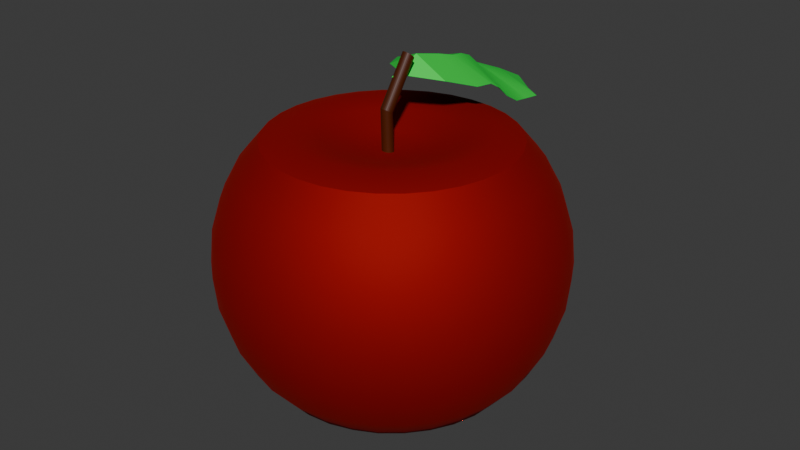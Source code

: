 # Source: elma.blend  (saved by Blender 4.0.36; exported with 4.5.12 LTS)
import bpy
from mathutils import Matrix  # noqa: F401  (used for matrix-valued properties, if any)

bpy.ops.wm.read_factory_settings(use_empty=True)
scene = bpy.context.scene
scene.name = 'Scene'

# ---- collections
col_collection = bpy.data.collections.new('Collection'); scene.collection.children.link(col_collection)

# ---- materials (node trees are filled in below, after node groups)
mat_material_005 = bpy.data.materials.new('Material.005')
mat_material_005.use_transparent_shadow = False
mat_material_003 = bpy.data.materials.new('Material.003')
mat_material_003.use_transparent_shadow = False
mat_material_004 = bpy.data.materials.new('Material.004')
mat_material_004.use_transparent_shadow = False

# ---- node groups
ng_auto_smooth = bpy.data.node_groups.new('Auto Smooth', 'GeometryNodeTree')
_s = ng_auto_smooth.interface.new_socket(name='Geometry', in_out='OUTPUT', socket_type='NodeSocketGeometry')
_s = ng_auto_smooth.interface.new_socket(name='Geometry', in_out='INPUT', socket_type='NodeSocketGeometry')
_s = ng_auto_smooth.interface.new_socket(name='Angle', in_out='INPUT', socket_type='NodeSocketFloat')
_s.subtype = 'ANGLE'
_s.min_value = 0.0
_s.max_value = 3.142
ng_auto_smooth.is_modifier = True
_N = ng_auto_smooth.nodes; _L = ng_auto_smooth.links
n0 = _N.new('NodeGroupOutput'); n0.name = 'Group Output'; n0.location = (480, -100)
n1 = _N.new('NodeGroupInput'); n1.name = 'Group Input'; n1.location = (-420, -300)
n2 = _N.new('NodeGroupInput'); n2.name = 'Group Input.001'; n2.location = (-60, -100)
n3 = _N.new('GeometryNodeSetShadeSmooth'); n3.name = 'Set Shade Smooth'; n3.location = (120, -100)
n3.domain = 'EDGE'
n4 = _N.new('GeometryNodeSetShadeSmooth'); n4.name = 'Set Shade Smooth.001'; n4.location = (300, -100)
n5 = _N.new('GeometryNodeInputMeshEdgeAngle'); n5.name = 'Edge Angle'; n5.location = (-420, -220)
n6 = _N.new('GeometryNodeInputEdgeSmooth'); n6.name = 'Is Edge Smooth'; n6.location = (-60, -160)
n7 = _N.new('GeometryNodeInputShadeSmooth'); n7.name = 'Is Face Smooth'; n7.location = (-240, -340)
n8 = _N.new('FunctionNodeBooleanMath'); n8.name = 'Boolean Math'; n8.location = (-60, -220)
n9 = _N.new('FunctionNodeCompare'); n9.name = 'Compare'; n9.location = (-240, -180)
n9.operation = 'LESS_EQUAL'
_L.new(n5.outputs[0], n9.inputs[0])
_L.new(n4.outputs[0], n0.inputs[0])
_L.new(n1.outputs[1], n9.inputs[1])
_L.new(n9.outputs[0], n8.inputs[0])
_L.new(n7.outputs[0], n8.inputs[1])
_L.new(n2.outputs[0], n3.inputs[0])
_L.new(n6.outputs[0], n3.inputs[1])
_L.new(n3.outputs[0], n4.inputs[0])
_L.new(n8.outputs[0], n3.inputs[2])
n0.is_active_output = True

# ---- material node trees
mat_material_005.use_nodes = True; mat_material_005.node_tree.nodes.clear()
_N = mat_material_005.node_tree.nodes; _L = mat_material_005.node_tree.links
n0 = _N.new('ShaderNodeOutputMaterial'); n0.name = 'Material Output'; n0.location = (300, 300)
n1 = _N.new('ShaderNodeBsdfPrincipled'); n1.name = 'Principled BSDF'; n1.location = (10, 300)
n1.inputs[0].default_value = (0.004098, 0.8003, 0.06144, 1.0)
n1.inputs[3].default_value = 1.45
_L.new(n1.outputs[0], n0.inputs[0])
n0.is_active_output = True
mat_material_003.use_nodes = True; mat_material_003.node_tree.nodes.clear()
_N = mat_material_003.node_tree.nodes; _L = mat_material_003.node_tree.links
n0 = _N.new('ShaderNodeBsdfPrincipled'); n0.name = 'Principled BSDF'; n0.location = (10, 300)
n0.inputs[0].default_value = (0.4083, 0.006737, 0.00407, 1.0)
n0.inputs[1].default_value = 0.7727
n0.inputs[2].default_value = 0.7909
n0.inputs[3].default_value = 1.45
n1 = _N.new('ShaderNodeOutputMaterial'); n1.name = 'Material Output'; n1.location = (300, 300)
_L.new(n0.outputs[0], n1.inputs[0])
n1.is_active_output = True
mat_material_004.use_nodes = True; mat_material_004.node_tree.nodes.clear()
_N = mat_material_004.node_tree.nodes; _L = mat_material_004.node_tree.links
n0 = _N.new('ShaderNodeBsdfPrincipled'); n0.name = 'Principled BSDF'; n0.location = (10, 300)
n0.inputs[0].default_value = (0.06871, 0.01187, 0.0, 1.0)
n0.inputs[3].default_value = 1.45
n1 = _N.new('ShaderNodeOutputMaterial'); n1.name = 'Material Output'; n1.location = (300, 300)
_L.new(n0.outputs[0], n1.inputs[0])
n1.is_active_output = True

# ---- world
world_world = bpy.data.worlds.new('World'); scene.world = world_world
world_world.use_nodes = True; world_world.node_tree.nodes.clear()
_N = world_world.node_tree.nodes; _L = world_world.node_tree.links
n0 = _N.new('ShaderNodeOutputWorld'); n0.name = 'World Output'; n0.location = (300, 300)
n1 = _N.new('ShaderNodeBackground'); n1.name = 'Background'; n1.location = (10, 300)
n1.inputs[0].default_value = (0.05088, 0.05088, 0.05088, 1.0)
_L.new(n1.outputs[0], n0.inputs[0])
n0.is_active_output = True
world_world.color = (0.05088, 0.05088, 0.05088)
world_world.use_sun_shadow = False
world_world.sun_shadow_jitter_overblur = 0.0

# ---- meshes
me_plane_002 = bpy.data.meshes.new('Plane.002')
me_plane_002.from_pydata([(-0.9624, -2.299, -0.1374), (2.343, -0.2975, 0.0867), (-0.9936, 2.151, -0.3787), (2.467, 0.2398, 0.01895), (-2.237, -2.299, -0.376), (-2.207, 2.255, -1.076), (-3.832, -2.298, -0.3768), (-3.788, 2.304, -1.409), (-5.49, -0.9653, -1.409), (-5.49, 1.26, -1.409), (-1.001, -0.03579, 0.4384), (3.189, -6.099e-05, 7.396e-08), (-2.238, -0.01308, 0.2863), (-3.796, 0.1185, -0.5949), (-6.33, 0.1357, -1.174), (-4.614, 2.304, -1.409), (-4.648, -2.265, -0.6017), (-4.621, 0.1185, -0.5949), (-2.991, 2.304, -1.409), (-3.034, -2.299, -0.376), (-3.012, 0.06878, -0.262), (-1.604, 2.189, -0.6333), (-1.605, -2.299, -0.297), (-1.623, -0.03579, 0.4384), (0.05565, -2.299, 6.424e-08), (0.006314, 2.15, -0.376), (0.02301, -0.03579, 0.6127), (1.345, -1.65, 3.226e-08), (1.55, 1.575, -0.05288), (1.643, -0.02435, 0.8144), (-1.257, 0.2154, -1.543), (-3.645, 0.2154, -2.795), (-5.203, 0.2154, -5.496), (-5.558, 0.2154, -7.022), (-5.608, 0.2154, -8.588), (-4.8, 0.2154, -11.6), (1.527, 0.5196, -2.697), (0.1362, 0.812, -1.996), (-1.172, 1.082, -1.554), (-2.401, 1.318, -1.785), (-3.518, 1.512, -2.812), (-4.416, 1.656, -4.087), (-5.053, 1.744, -5.516), (-5.406, 1.774, -7.042), (-5.459, 1.744, -8.607), (-5.212, 1.656, -10.15), (-4.674, 1.512, -11.62), (-3.86, 1.318, -12.9), (-2.746, 1.082, -13.55), (-1.39, 0.812, -13.63), (0.1126, 0.5196, -13.48), (1.615, 0.812, -2.708), (0.3087, 1.386, -2.019), (-0.9218, 1.914, -1.586), (-2.082, 2.378, -1.827), (-3.143, 2.758, -2.861), (-4.0, 3.041, -4.142), (-4.611, 3.215, -5.574), (-4.955, 3.273, -7.101), (-5.017, 3.215, -8.665), (-4.795, 3.041, -10.21), (-4.299, 2.758, -11.66), (-3.541, 2.378, -12.95), (-2.496, 1.914, -13.58), (-1.218, 1.386, -13.65), (0.2005, 0.812, -13.49), (1.758, 1.082, -2.727), (0.5889, 1.914, -2.056), (-0.5151, 2.682, -1.64), (-1.564, 3.355, -1.895), (-2.535, 3.907, -2.941), (-3.323, 4.317, -4.231), (-3.893, 4.57, -5.668), (-4.223, 4.655, -7.197), (-4.299, 4.57, -8.759), (-4.119, 4.317, -10.29), (-3.69, 3.907, -11.74), (-3.023, 3.355, -13.01), (-2.089, 2.682, -13.63), (-0.9376, 1.914, -13.69), (0.3434, 1.082, -13.51), (1.95, 1.318, -2.752), (0.966, 2.378, -2.105), (0.03236, 3.355, -1.712), (-0.8673, 4.211, -1.987), (-1.715, 4.914, -3.048), (-2.413, 5.436, -4.35), (-2.927, 5.757, -5.795), (-3.237, 5.866, -7.326), (-3.332, 5.757, -8.886), (-3.209, 5.436, -10.41), (-2.871, 4.914, -11.85), (-2.326, 4.211, -13.11), (-1.542, 3.355, -13.71), (-0.5606, 2.378, -13.74), (0.5356, 1.318, -13.53), (2.184, 1.512, -2.783), (1.425, 2.758, -2.166), (0.6994, 3.907, -1.799), (-0.01834, 4.914, -2.098), (-0.7171, 5.74, -3.179), (-1.304, 6.354, -4.496), (-1.749, 6.732, -5.949), (-2.037, 6.86, -7.484), (-2.155, 6.732, -9.041), (-2.099, 6.354, -10.56), (-1.872, 5.74, -11.98), (-1.477, 4.914, -13.22), (-0.8746, 3.907, -13.79), (-0.1011, 2.758, -13.8), (0.7698, 1.512, -13.56), (3.007, 0.2154, -3.175), (2.452, 1.656, -2.818), (1.95, 3.041, -2.234), (1.46, 4.317, -1.899), (0.9502, 5.436, -2.225), (0.4218, 6.354, -3.329), (-0.03813, 7.036, -4.662), (-0.4057, 7.456, -6.126), (-0.6668, 7.598, -7.664), (-0.8114, 7.456, -9.217), (-0.8339, 7.036, -10.73), (-0.7335, 6.354, -12.13), (-0.5088, 5.436, -13.34), (-0.1136, 4.317, -13.89), (0.4231, 3.041, -13.87), (1.037, 1.656, -13.6), (2.742, 1.744, -2.856), (2.518, 3.215, -2.309), (2.286, 4.57, -2.007), (2.001, 5.757, -2.363), (1.658, 6.732, -3.491), (1.335, 7.456, -4.842), (1.052, 7.902, -6.317), (0.8195, 8.053, -7.859), (0.6463, 7.902, -9.408), (0.5392, 7.456, -10.91), (0.5023, 6.732, -12.29), (0.5421, 5.757, -13.48), (0.7122, 4.57, -14.0), (0.9919, 3.215, -13.94), (1.327, 1.744, -13.64), (3.043, 1.774, -2.896), (3.11, 3.273, -2.387), (3.145, 4.655, -2.12), (3.094, 5.866, -2.506), (2.943, 6.86, -3.66), (2.763, 7.598, -5.03), (2.568, 8.053, -6.516), (2.365, 8.206, -8.062), (2.162, 8.053, -9.607), (1.967, 7.598, -11.09), (1.788, 6.86, -12.46), (1.635, 5.866, -13.62), (1.571, 4.655, -14.11), (1.583, 3.273, -14.02), (1.629, 1.774, -13.67), (3.345, 1.744, -2.935), (3.701, 3.215, -2.464), (4.004, 4.57, -2.233), (4.187, 5.757, -2.65), (4.228, 6.732, -3.828), (4.191, 7.456, -5.217), (4.084, 7.902, -6.715), (3.911, 8.053, -8.264), (3.678, 7.902, -9.806), (3.395, 7.456, -11.28), (3.073, 6.732, -12.63), (2.728, 5.757, -13.77), (2.43, 4.57, -14.23), (2.175, 3.215, -14.1), (1.93, 1.744, -13.71), (3.635, 1.656, -2.973), (4.27, 3.041, -2.539), (4.829, 4.317, -2.341), (5.238, 5.436, -2.788), (5.464, 6.354, -3.991), (5.564, 7.036, -5.397), (5.542, 7.456, -6.906), (5.397, 7.598, -8.46), (5.136, 7.456, -9.998), (4.769, 7.036, -11.46), (4.309, 6.354, -12.79), (3.779, 5.436, -13.91), (3.255, 4.317, -14.34), (2.744, 3.041, -14.17), (2.22, 1.656, -13.75), (3.902, 1.512, -3.008), (4.794, 2.758, -2.608), (5.59, 3.907, -2.441), (6.207, 4.914, -2.915), (6.603, 5.74, -4.14), (6.83, 6.354, -5.563), (6.885, 6.732, -7.082), (6.767, 6.86, -8.639), (6.48, 6.732, -10.17), (6.034, 6.354, -11.63), (5.448, 5.74, -12.94), (4.748, 4.914, -14.03), (4.016, 3.907, -14.43), (3.268, 2.758, -14.24), (2.487, 1.512, -13.79), (4.136, 1.318, -3.039), (5.254, 2.378, -2.668), (6.257, 3.355, -2.529), (7.056, 4.211, -3.026), (7.601, 4.914, -4.271), (7.939, 5.436, -5.709), (8.063, 5.757, -7.237), (7.968, 5.866, -8.797), (7.657, 5.757, -10.33), (7.143, 5.436, -11.77), (6.446, 4.914, -13.07), (5.597, 4.211, -14.14), (4.683, 3.355, -14.52), (3.727, 2.378, -14.3), (2.722, 1.318, -13.82), (4.328, 1.082, -3.064), (5.631, 1.914, -2.717), (6.805, 2.682, -2.6), (7.752, 3.355, -3.118), (8.42, 3.907, -4.379), (8.849, 4.317, -5.828), (9.029, 4.57, -7.364), (8.953, 4.655, -8.926), (8.624, 4.57, -10.46), (8.054, 4.317, -11.89), (7.265, 3.907, -13.18), (6.293, 3.355, -14.24), (5.231, 2.682, -14.59), (4.104, 1.914, -14.35), (2.914, 1.082, -13.84), (4.471, 0.812, -3.083), (5.911, 1.386, -2.754), (7.212, 1.914, -2.654), (8.27, 2.378, -3.186), (9.029, 2.758, -4.459), (9.526, 3.041, -5.917), (9.747, 3.215, -7.458), (9.685, 3.273, -9.022), (9.342, 3.215, -10.55), (8.73, 3.041, -11.98), (7.874, 2.758, -13.26), (6.811, 2.378, -14.3), (5.638, 1.914, -14.65), (4.385, 1.386, -14.39), (3.057, 0.812, -13.86), (4.559, 0.5196, -3.095), (6.084, 0.812, -2.777), (7.462, 1.082, -2.687), (8.589, 1.318, -3.228), (9.404, 1.512, -4.508), (9.942, 1.656, -5.972), (10.19, 1.744, -7.516), (10.14, 1.774, -9.081), (9.784, 1.744, -10.61), (9.147, 1.656, -12.04), (8.249, 1.512, -13.31), (7.13, 1.318, -14.35), (5.888, 1.082, -14.68), (4.557, 0.812, -14.41), (3.145, 0.5196, -13.87), (4.589, 0.2154, -3.098), (6.142, 0.2154, -2.785), (7.547, 0.2154, -2.698), (8.697, 0.2154, -3.242), (9.531, 0.2154, -4.524), (10.08, 0.2154, -5.99), (10.34, 0.2154, -7.536), (10.29, 0.2154, -9.101), (9.933, 0.2154, -10.63), (9.287, 0.2154, -12.05), (8.375, 0.2154, -13.33), (7.238, 0.2154, -14.36), (5.973, 0.2154, -14.69), (4.615, 0.2154, -14.42), (3.174, 0.2154, -13.88), (4.559, -0.08872, -3.095), (6.084, -0.3812, -2.777), (7.462, -0.6507, -2.687), (8.589, -0.8869, -3.228), (9.404, -1.081, -4.508), (9.942, -1.225, -5.972), (10.19, -1.314, -7.516), (10.14, -1.344, -9.081), (9.784, -1.314, -10.61), (9.147, -1.225, -12.04), (8.249, -1.081, -13.31), (7.13, -0.8869, -14.35), (5.888, -0.6507, -14.68), (4.557, -0.3812, -14.41), (3.145, -0.08872, -13.87), (4.471, -0.3812, -3.083), (5.911, -0.9548, -2.754), (7.212, -1.484, -2.654), (8.27, -1.947, -3.186), (9.029, -2.327, -4.459), (9.526, -2.61, -5.917), (9.747, -2.784, -7.458), (9.685, -2.843, -9.022), (9.342, -2.784, -10.55), (8.73, -2.61, -11.98), (7.874, -2.327, -13.26), (6.811, -1.947, -14.3), (5.638, -1.484, -14.65), (4.385, -0.9548, -14.39), (3.057, -0.3812, -13.86), (4.328, -0.6507, -3.064), (5.631, -1.484, -2.717), (6.805, -2.251, -2.6), (7.752, -2.924, -3.118), (8.42, -3.476, -4.379), (8.849, -3.886, -5.828), (9.029, -4.139, -7.364), (8.953, -4.224, -8.926), (8.624, -4.139, -10.46), (8.054, -3.886, -11.89), (7.265, -3.476, -13.18), (6.293, -2.924, -14.24), (5.231, -2.251, -14.59), (4.104, -1.484, -14.35), (2.914, -0.6507, -13.84), (4.136, -0.8869, -3.039), (5.254, -1.947, -2.668), (6.257, -2.924, -2.529), (7.056, -3.78, -3.026), (7.601, -4.483, -4.271), (7.939, -5.005, -5.709), (8.063, -5.326, -7.237), (7.968, -5.435, -8.797), (7.657, -5.326, -10.33), (7.143, -5.005, -11.77), (6.446, -4.483, -13.07), (5.597, -3.78, -14.14), (4.683, -2.924, -14.52), (3.727, -1.947, -14.3), (2.722, -0.8869, -13.82), (1.655, 0.2154, -13.47), (3.902, -1.081, -3.008), (4.794, -2.327, -2.608), (5.59, -3.476, -2.441), (6.207, -4.483, -2.915), (6.603, -5.309, -4.14), (6.83, -5.923, -5.563), (6.885, -6.301, -7.082), (6.767, -6.429, -8.639), (6.48, -6.301, -10.17), (6.034, -5.923, -11.63), (5.448, -5.309, -12.94), (4.748, -4.483, -14.03), (4.016, -3.476, -14.43), (3.268, -2.327, -14.24), (2.487, -1.081, -13.79), (3.635, -1.225, -2.973), (4.27, -2.61, -2.539), (4.829, -3.886, -2.341), (5.238, -5.005, -2.788), (5.464, -5.923, -3.991), (5.564, -6.605, -5.397), (5.542, -7.025, -6.906), (5.397, -7.167, -8.46), (5.136, -7.025, -9.998), (4.769, -6.605, -11.46), (4.309, -5.923, -12.79), (3.779, -5.005, -13.91), (3.255, -3.886, -14.34), (2.744, -2.61, -14.17), (2.22, -1.225, -13.75), (3.345, -1.314, -2.935), (3.701, -2.784, -2.464), (4.004, -4.139, -2.233), (4.187, -5.326, -2.65), (4.228, -6.301, -3.828), (4.191, -7.025, -5.217), (4.084, -7.471, -6.715), (3.911, -7.622, -8.264), (3.678, -7.471, -9.806), (3.395, -7.025, -11.28), (3.073, -6.301, -12.63), (2.728, -5.326, -13.77), (2.43, -4.139, -14.23), (2.175, -2.784, -14.1), (1.93, -1.314, -13.71), (3.043, -1.344, -2.896), (3.11, -2.843, -2.387), (3.145, -4.224, -2.12), (3.094, -5.435, -2.506), (2.943, -6.429, -3.66), (2.763, -7.167, -5.03), (2.568, -7.622, -6.516), (2.365, -7.776, -8.062), (2.162, -7.622, -9.607), (1.967, -7.167, -11.09), (1.788, -6.429, -12.46), (1.635, -5.435, -13.62), (1.571, -4.224, -14.11), (1.583, -2.843, -14.02), (1.629, -1.344, -13.67), (2.742, -1.314, -2.856), (2.518, -2.784, -2.309), (2.286, -4.139, -2.007), (2.001, -5.326, -2.363), (1.658, -6.301, -3.491), (1.335, -7.025, -4.842), (1.052, -7.471, -6.317), (0.8195, -7.622, -7.859), (0.6463, -7.471, -9.408), (0.5392, -7.025, -10.91), (0.5023, -6.301, -12.29), (0.5421, -5.326, -13.48), (0.7122, -4.139, -14.0), (0.9919, -2.784, -13.94), (1.327, -1.314, -13.64), (2.452, -1.225, -2.818), (1.95, -2.61, -2.234), (1.46, -3.886, -1.899), (0.9503, -5.005, -2.225), (0.4218, -5.923, -3.329), (-0.03812, -6.605, -4.662), (-0.4057, -7.025, -6.126), (-0.6668, -7.167, -7.664), (-0.8114, -7.025, -9.217), (-0.8339, -6.605, -10.73), (-0.7335, -5.923, -12.13), (-0.5088, -5.005, -13.34), (-0.1136, -3.886, -13.89), (0.4231, -2.61, -13.87), (1.037, -1.225, -13.6), (2.184, -1.081, -2.783), (1.425, -2.327, -2.166), (0.6994, -3.476, -1.799), (-0.01834, -4.483, -2.098), (-0.7171, -5.309, -3.179), (-1.304, -5.923, -4.496), (-1.749, -6.301, -5.949), (-2.037, -6.429, -7.484), (-2.155, -6.301, -9.041), (-2.099, -5.923, -10.56), (-1.872, -5.309, -11.98), (-1.477, -4.483, -13.22), (-0.8746, -3.476, -13.79), (-0.1011, -2.327, -13.8), (0.7698, -1.081, -13.56), (1.95, -0.8869, -2.752), (0.966, -1.947, -2.105), (0.03236, -2.924, -1.712), (-0.8673, -3.78, -1.987), (-1.715, -4.483, -3.048), (-2.413, -5.005, -4.35), (-2.927, -5.326, -5.795), (-3.237, -5.435, -7.326), (-3.332, -5.326, -8.886), (-3.209, -5.005, -10.41), (-2.871, -4.483, -11.85), (-2.326, -3.78, -13.1), (-1.542, -2.924, -13.71), (-0.5606, -1.947, -13.74), (0.5356, -0.8869, -13.53), (1.758, -0.6507, -2.727), (0.5889, -1.484, -2.056), (-0.5151, -2.251, -1.64), (-1.564, -2.924, -1.895), (-2.535, -3.476, -2.941), (-3.323, -3.886, -4.231), (-3.893, -4.139, -5.668), (-4.223, -4.224, -7.197), (-4.299, -4.139, -8.759), (-4.119, -3.886, -10.29), (-3.69, -3.476, -11.74), (-3.023, -2.924, -13.01), (-2.089, -2.251, -13.63), (-0.9376, -1.484, -13.69), (0.3434, -0.6507, -13.51), (1.615, -0.3812, -2.708), (0.3087, -0.9548, -2.019), (-0.9218, -1.484, -1.586), (-2.082, -1.947, -1.827), (-3.143, -2.327, -2.861), (-4.0, -2.61, -4.142), (-4.611, -2.784, -5.574), (-4.955, -2.843, -7.101), (-5.017, -2.784, -8.665), (-4.795, -2.61, -10.21), (-4.299, -2.327, -11.66), (-3.541, -1.947, -12.95), (-2.496, -1.484, -13.58), (-1.218, -0.9548, -13.65), (0.2005, -0.3812, -13.49), (1.527, -0.08872, -2.697), (0.1362, -0.3812, -1.996), (-1.172, -0.6507, -1.554), (-2.401, -0.8869, -1.785), (-3.518, -1.081, -2.812), (-4.416, -1.225, -4.087), (-5.053, -1.314, -5.516), (-5.406, -1.344, -7.042), (-5.459, -1.314, -8.607), (-5.212, -1.225, -10.15), (-4.674, -1.081, -11.62), (-3.86, -0.8869, -12.9), (-2.746, -0.6507, -13.55), (-1.39, -0.3812, -13.63), (0.1126, -0.08872, -13.48), (1.497, 0.2154, -2.693), (0.07792, 0.2154, -1.989), (-2.508, 0.2154, -1.771), (-4.557, 0.2154, -4.069), (-5.353, 0.2154, -10.13), (-3.967, 0.2154, -12.89), (-2.831, 0.2154, -13.54), (-1.449, 0.2154, -13.62), (0.08286, 0.2154, -13.47), (3.007, 0.2154, -3.175), (1.655, 0.2154, -13.47), (2.701, 0.1732, 1.066), (3.066, 0.2154, -6.15), (2.687, 0.1208, 1.063), (3.061, 0.1614, -6.15), (2.665, 0.07207, 1.054), (3.045, 0.1095, -6.151), (2.635, 0.02886, 1.039), (3.02, 0.06162, -6.152), (2.6, -0.00719, 1.02), (2.985, 0.01967, -6.154), (2.559, -0.03468, 0.9966), (2.943, -0.01475, -6.155), (2.515, -0.05256, 0.9702), (2.895, -0.04034, -6.158), (2.469, -0.06015, 0.9418), (2.844, -0.05609, -6.16), (2.424, -0.05714, 0.9123), (2.79, -0.06141, -6.162), (2.38, -0.04366, 0.8829), (2.736, -0.05609, -6.165), (2.34, -0.02022, 0.8548), (2.684, -0.04034, -6.167), (2.305, 0.01227, 0.829), (2.636, -0.01475, -6.169), (2.277, 0.05257, 0.8065), (2.594, 0.01967, -6.171), (2.256, 0.09913, 0.7883), (2.56, 0.06162, -6.173), (2.243, 0.1502, 0.7749), (2.534, 0.1095, -6.174), (2.239, 0.2037, 0.7669), (2.518, 0.1614, -6.174), (2.244, 0.2577, 0.7646), (2.513, 0.2154, -6.175), (2.258, 0.31, 0.7682), (2.518, 0.2694, -6.174), (2.28, 0.3588, 0.7774), (2.534, 0.3213, -6.174), (2.309, 0.402, 0.7919), (2.56, 0.3692, -6.173), (2.345, 0.438, 0.8111), (2.594, 0.4112, -6.171), (2.386, 0.4655, 0.8344), (2.636, 0.4456, -6.169), (2.43, 0.4834, 0.8608), (2.684, 0.4712, -6.167), (2.475, 0.491, 0.8893), (2.736, 0.4869, -6.165), (2.521, 0.488, 0.9188), (2.79, 0.4922, -6.162), (2.564, 0.4745, 0.9482), (2.844, 0.4869, -6.16), (2.604, 0.4511, 0.9763), (2.895, 0.4712, -6.158), (2.639, 0.4186, 1.002), (2.943, 0.4456, -6.155), (2.668, 0.3783, 1.025), (2.985, 0.4112, -6.154), (2.689, 0.3317, 1.043), (3.02, 0.3692, -6.152), (2.702, 0.2807, 1.056), (3.045, 0.3214, -6.151), (2.706, 0.2271, 1.064), (3.061, 0.2694, -6.15), (3.703, 0.06187, -1.262), (3.691, 0.00884, -1.264), (3.671, -0.04099, -1.271), (3.642, -0.0857, -1.281), (3.605, -0.1236, -1.294), (3.563, -0.1532, -1.311), (3.516, -0.1733, -1.33), (3.467, -0.1833, -1.35), (3.417, -0.1826, -1.371), (3.369, -0.1715, -1.393), (3.323, -0.1501, -1.413), (3.282, -0.1195, -1.432), (3.248, -0.08073, -1.449), (3.222, -0.03532, -1.463), (3.204, 0.015, -1.473), (3.196, 0.06827, -1.479), (3.198, 0.1225, -1.482), (3.209, 0.1755, -1.48), (3.23, 0.2253, -1.473), (3.259, 0.27, -1.463), (3.295, 0.3079, -1.45), (3.338, 0.3375, -1.433), (3.384, 0.3577, -1.415), (3.434, 0.3676, -1.394), (3.484, 0.367, -1.373), (3.532, 0.3558, -1.351), (3.578, 0.3345, -1.331), (3.618, 0.3038, -1.312), (3.652, 0.2651, -1.295), (3.679, 0.2197, -1.281), (3.696, 0.1693, -1.271), (3.704, 0.1161, -1.265)], [(111, 512), (337, 513)], [(29, 11, 3, 28), (23, 21, 5, 12), (20, 18, 7, 13), (17, 15, 9, 14), (16, 17, 14, 8), (19, 20, 13, 6), (22, 23, 12, 4), (27, 1, 11, 29), (6, 13, 17, 16), (13, 7, 15, 17), (4, 12, 20, 19), (12, 5, 18, 20), (0, 10, 23, 22), (10, 2, 21, 23), (0, 24, 26, 10), (10, 26, 25, 2), (24, 27, 29, 26), (26, 29, 28, 25), (33, 32, 42, 43), (503, 111, 36), (337, 511, 50), (34, 33, 43, 44), (504, 503, 36, 37), (507, 34, 44, 45), (30, 504, 37, 38), (35, 507, 45, 46), (505, 30, 38, 39), (508, 35, 46, 47), (31, 505, 39, 40), (509, 508, 47, 48), (506, 31, 40, 41), (510, 509, 48, 49), (32, 506, 41, 42), (511, 510, 49, 50), (42, 41, 56, 57), (50, 49, 64, 65), (43, 42, 57, 58), (36, 111, 51), (337, 50, 65), (44, 43, 58, 59), (37, 36, 51, 52), (45, 44, 59, 60), (38, 37, 52, 53), (46, 45, 60, 61), (39, 38, 53, 54), (47, 46, 61, 62), (40, 39, 54, 55), (48, 47, 62, 63), (41, 40, 55, 56), (49, 48, 63, 64), (61, 60, 75, 76), (54, 53, 68, 69), (62, 61, 76, 77), (55, 54, 69, 70), (63, 62, 77, 78), (56, 55, 70, 71), (64, 63, 78, 79), (57, 56, 71, 72), (65, 64, 79, 80), (58, 57, 72, 73), (51, 111, 66), (337, 65, 80), (59, 58, 73, 74), (52, 51, 66, 67), (60, 59, 74, 75), (53, 52, 67, 68), (80, 79, 94, 95), (73, 72, 87, 88), (66, 111, 81), (337, 80, 95), (74, 73, 88, 89), (67, 66, 81, 82), (75, 74, 89, 90), (68, 67, 82, 83), (76, 75, 90, 91), (69, 68, 83, 84), (77, 76, 91, 92), (70, 69, 84, 85), (78, 77, 92, 93), (71, 70, 85, 86), (79, 78, 93, 94), (72, 71, 86, 87), (84, 83, 98, 99), (92, 91, 106, 107), (85, 84, 99, 100), (93, 92, 107, 108), (86, 85, 100, 101), (94, 93, 108, 109), (87, 86, 101, 102), (95, 94, 109, 110), (88, 87, 102, 103), (81, 111, 96), (337, 95, 110), (89, 88, 103, 104), (82, 81, 96, 97), (90, 89, 104, 105), (83, 82, 97, 98), (91, 90, 105, 106), (103, 102, 118, 119), (96, 111, 112), (337, 110, 126), (104, 103, 119, 120), (97, 96, 112, 113), (105, 104, 120, 121), (98, 97, 113, 114), (106, 105, 121, 122), (99, 98, 114, 115), (107, 106, 122, 123), (100, 99, 115, 116), (108, 107, 123, 124), (101, 100, 116, 117), (109, 108, 124, 125), (102, 101, 117, 118), (110, 109, 125, 126), (123, 122, 137, 138), (116, 115, 130, 131), (124, 123, 138, 139), (117, 116, 131, 132), (125, 124, 139, 140), (118, 117, 132, 133), (126, 125, 140, 141), (119, 118, 133, 134), (112, 111, 127), (337, 126, 141), (120, 119, 134, 135), (113, 112, 127, 128), (121, 120, 135, 136), (114, 113, 128, 129), (122, 121, 136, 137), (115, 114, 129, 130), (337, 141, 156), (135, 134, 149, 150), (128, 127, 142, 143), (136, 135, 150, 151), (129, 128, 143, 144), (137, 136, 151, 152), (130, 129, 144, 145), (138, 137, 152, 153), (131, 130, 145, 146), (139, 138, 153, 154), (132, 131, 146, 147), (140, 139, 154, 155), (133, 132, 147, 148), (141, 140, 155, 156), (134, 133, 148, 149), (127, 111, 142), (154, 153, 168, 169), (147, 146, 161, 162), (155, 154, 169, 170), (148, 147, 162, 163), (156, 155, 170, 171), (149, 148, 163, 164), (142, 111, 157), (337, 156, 171), (150, 149, 164, 165), (143, 142, 157, 158), (151, 150, 165, 166), (144, 143, 158, 159), (152, 151, 166, 167), (145, 144, 159, 160), (153, 152, 167, 168), (146, 145, 160, 161), (158, 157, 172, 173), (166, 165, 180, 181), (159, 158, 173, 174), (167, 166, 181, 182), (160, 159, 174, 175), (168, 167, 182, 183), (161, 160, 175, 176), (169, 168, 183, 184), (162, 161, 176, 177), (170, 169, 184, 185), (163, 162, 177, 178), (171, 170, 185, 186), (164, 163, 178, 179), (157, 111, 172), (337, 171, 186), (165, 164, 179, 180), (177, 176, 191, 192), (185, 184, 199, 200), (178, 177, 192, 193), (186, 185, 200, 201), (179, 178, 193, 194), (172, 111, 187), (337, 186, 201), (180, 179, 194, 195), (173, 172, 187, 188), (181, 180, 195, 196), (174, 173, 188, 189), (182, 181, 196, 197), (175, 174, 189, 190), (183, 182, 197, 198), (176, 175, 190, 191), (184, 183, 198, 199), (196, 195, 210, 211), (189, 188, 203, 204), (197, 196, 211, 212), (190, 189, 204, 205), (198, 197, 212, 213), (191, 190, 205, 206), (199, 198, 213, 214), (192, 191, 206, 207), (200, 199, 214, 215), (193, 192, 207, 208), (201, 200, 215, 216), (194, 193, 208, 209), (187, 111, 202), (337, 201, 216), (195, 194, 209, 210), (188, 187, 202, 203), (215, 214, 229, 230), (208, 207, 222, 223), (216, 215, 230, 231), (209, 208, 223, 224), (202, 111, 217), (337, 216, 231), (210, 209, 224, 225), (203, 202, 217, 218), (211, 210, 225, 226), (204, 203, 218, 219), (212, 211, 226, 227), (205, 204, 219, 220), (213, 212, 227, 228), (206, 205, 220, 221), (214, 213, 228, 229), (207, 206, 221, 222), (219, 218, 233, 234), (227, 226, 241, 242), (220, 219, 234, 235), (228, 227, 242, 243), (221, 220, 235, 236), (229, 228, 243, 244), (222, 221, 236, 237), (230, 229, 244, 245), (223, 222, 237, 238), (231, 230, 245, 246), (224, 223, 238, 239), (217, 111, 232), (337, 231, 246), (225, 224, 239, 240), (218, 217, 232, 233), (226, 225, 240, 241), (238, 237, 252, 253), (246, 245, 260, 261), (239, 238, 253, 254), (232, 111, 247), (337, 246, 261), (240, 239, 254, 255), (233, 232, 247, 248), (241, 240, 255, 256), (234, 233, 248, 249), (242, 241, 256, 257), (235, 234, 249, 250), (243, 242, 257, 258), (236, 235, 250, 251), (244, 243, 258, 259), (237, 236, 251, 252), (245, 244, 259, 260), (257, 256, 271, 272), (250, 249, 264, 265), (258, 257, 272, 273), (251, 250, 265, 266), (259, 258, 273, 274), (252, 251, 266, 267), (260, 259, 274, 275), (253, 252, 267, 268), (261, 260, 275, 276), (254, 253, 268, 269), (247, 111, 262), (337, 261, 276), (255, 254, 269, 270), (248, 247, 262, 263), (256, 255, 270, 271), (249, 248, 263, 264), (276, 275, 290, 291), (269, 268, 283, 284), (262, 111, 277), (337, 276, 291), (270, 269, 284, 285), (263, 262, 277, 278), (271, 270, 285, 286), (264, 263, 278, 279), (272, 271, 286, 287), (265, 264, 279, 280), (273, 272, 287, 288), (266, 265, 280, 281), (274, 273, 288, 289), (267, 266, 281, 282), (275, 274, 289, 290), (268, 267, 282, 283), (288, 287, 302, 303), (281, 280, 295, 296), (289, 288, 303, 304), (282, 281, 296, 297), (290, 289, 304, 305), (283, 282, 297, 298), (291, 290, 305, 306), (284, 283, 298, 299), (277, 111, 292), (337, 291, 306), (285, 284, 299, 300), (278, 277, 292, 293), (286, 285, 300, 301), (279, 278, 293, 294), (287, 286, 301, 302), (280, 279, 294, 295), (292, 111, 307), (337, 306, 321), (300, 299, 314, 315), (293, 292, 307, 308), (301, 300, 315, 316), (294, 293, 308, 309), (302, 301, 316, 317), (295, 294, 309, 310), (303, 302, 317, 318), (296, 295, 310, 311), (304, 303, 318, 319), (297, 296, 311, 312), (305, 304, 319, 320), (298, 297, 312, 313), (306, 305, 320, 321), (299, 298, 313, 314), (311, 310, 325, 326), (319, 318, 333, 334), (312, 311, 326, 327), (320, 319, 334, 335), (313, 312, 327, 328), (321, 320, 335, 336), (314, 313, 328, 329), (307, 111, 322), (337, 321, 336), (315, 314, 329, 330), (308, 307, 322, 323), (316, 315, 330, 331), (309, 308, 323, 324), (317, 316, 331, 332), (310, 309, 324, 325), (318, 317, 332, 333), (330, 329, 345, 346), (323, 322, 338, 339), (331, 330, 346, 347), (324, 323, 339, 340), (332, 331, 347, 348), (325, 324, 340, 341), (333, 332, 348, 349), (326, 325, 341, 342), (334, 333, 349, 350), (327, 326, 342, 343), (335, 334, 350, 351), (328, 327, 343, 344), (336, 335, 351, 352), (329, 328, 344, 345), (322, 111, 338), (337, 336, 352), (350, 349, 364, 365), (343, 342, 357, 358), (351, 350, 365, 366), (344, 343, 358, 359), (352, 351, 366, 367), (345, 344, 359, 360), (338, 111, 353), (337, 352, 367), (346, 345, 360, 361), (339, 338, 353, 354), (347, 346, 361, 362), (340, 339, 354, 355), (348, 347, 362, 363), (341, 340, 355, 356), (349, 348, 363, 364), (342, 341, 356, 357), (354, 353, 368, 369), (362, 361, 376, 377), (355, 354, 369, 370), (363, 362, 377, 378), (356, 355, 370, 371), (364, 363, 378, 379), (357, 356, 371, 372), (365, 364, 379, 380), (358, 357, 372, 373), (366, 365, 380, 381), (359, 358, 373, 374), (367, 366, 381, 382), (360, 359, 374, 375), (353, 111, 368), (337, 367, 382), (361, 360, 375, 376), (373, 372, 387, 388), (381, 380, 395, 396), (374, 373, 388, 389), (382, 381, 396, 397), (375, 374, 389, 390), (368, 111, 383), (337, 382, 397), (376, 375, 390, 391), (369, 368, 383, 384), (377, 376, 391, 392), (370, 369, 384, 385), (378, 377, 392, 393), (371, 370, 385, 386), (379, 378, 393, 394), (372, 371, 386, 387), (380, 379, 394, 395), (392, 391, 406, 407), (385, 384, 399, 400), (393, 392, 407, 408), (386, 385, 400, 401), (394, 393, 408, 409), (387, 386, 401, 402), (395, 394, 409, 410), (388, 387, 402, 403), (396, 395, 410, 411), (389, 388, 403, 404), (397, 396, 411, 412), (390, 389, 404, 405), (383, 111, 398), (337, 397, 412), (391, 390, 405, 406), (384, 383, 398, 399), (411, 410, 425, 426), (404, 403, 418, 419), (412, 411, 426, 427), (405, 404, 419, 420), (398, 111, 413), (337, 412, 427), (406, 405, 420, 421), (399, 398, 413, 414), (407, 406, 421, 422), (400, 399, 414, 415), (408, 407, 422, 423), (401, 400, 415, 416), (409, 408, 423, 424), (402, 401, 416, 417), (410, 409, 424, 425), (403, 402, 417, 418), (423, 422, 437, 438), (416, 415, 430, 431), (424, 423, 438, 439), (417, 416, 431, 432), (425, 424, 439, 440), (418, 417, 432, 433), (426, 425, 440, 441), (419, 418, 433, 434), (427, 426, 441, 442), (420, 419, 434, 435), (413, 111, 428), (337, 427, 442), (421, 420, 435, 436), (414, 413, 428, 429), (422, 421, 436, 437), (415, 414, 429, 430), (442, 441, 456, 457), (435, 434, 449, 450), (428, 111, 443), (337, 442, 457), (436, 435, 450, 451), (429, 428, 443, 444), (437, 436, 451, 452), (430, 429, 444, 445), (438, 437, 452, 453), (431, 430, 445, 446), (439, 438, 453, 454), (432, 431, 446, 447), (440, 439, 454, 455), (433, 432, 447, 448), (441, 440, 455, 456), (434, 433, 448, 449), (446, 445, 460, 461), (454, 453, 468, 469), (447, 446, 461, 462), (455, 454, 469, 470), (448, 447, 462, 463), (456, 455, 470, 471), (449, 448, 463, 464), (457, 456, 471, 472), (450, 449, 464, 465), (443, 111, 458), (337, 457, 472), (451, 450, 465, 466), (444, 443, 458, 459), (452, 451, 466, 467), (445, 444, 459, 460), (453, 452, 467, 468), (465, 464, 479, 480), (458, 111, 473), (337, 472, 487), (466, 465, 480, 481), (459, 458, 473, 474), (467, 466, 481, 482), (460, 459, 474, 475), (468, 467, 482, 483), (461, 460, 475, 476), (469, 468, 483, 484), (462, 461, 476, 477), (470, 469, 484, 485), (463, 462, 477, 478), (471, 470, 485, 486), (464, 463, 478, 479), (472, 471, 486, 487), (484, 483, 498, 499), (477, 476, 491, 492), (485, 484, 499, 500), (478, 477, 492, 493), (486, 485, 500, 501), (479, 478, 493, 494), (487, 486, 501, 502), (480, 479, 494, 495), (473, 111, 488), (337, 487, 502), (481, 480, 495, 496), (474, 473, 488, 489), (482, 481, 496, 497), (475, 474, 489, 490), (483, 482, 497, 498), (476, 475, 490, 491), (488, 111, 503), (337, 502, 511), (496, 495, 33, 34), (489, 488, 503, 504), (497, 496, 34, 507), (490, 489, 504, 30), (498, 497, 507, 35), (491, 490, 30, 505), (499, 498, 35, 508), (492, 491, 505, 31), (500, 499, 508, 509), (493, 492, 31, 506), (501, 500, 509, 510), (494, 493, 506, 32), (502, 501, 510, 511), (495, 494, 32, 33), (578, 515, 517, 579), (579, 517, 519, 580), (580, 519, 521, 581), (581, 521, 523, 582), (582, 523, 525, 583), (583, 525, 527, 584), (584, 527, 529, 585), (585, 529, 531, 586), (586, 531, 533, 587), (587, 533, 535, 588), (588, 535, 537, 589), (589, 537, 539, 590), (590, 539, 541, 591), (591, 541, 543, 592), (592, 543, 545, 593), (593, 545, 547, 594), (594, 547, 549, 595), (595, 549, 551, 596), (596, 551, 553, 597), (597, 553, 555, 598), (598, 555, 557, 599), (599, 557, 559, 600), (600, 559, 561, 601), (601, 561, 563, 602), (602, 563, 565, 603), (603, 565, 567, 604), (604, 567, 569, 605), (605, 569, 571, 606), (606, 571, 573, 607), (607, 573, 575, 608), (517, 515, 577, 575, 573, 571, 569, 567, 565, 563, 561, 559, 557, 555, 553, 551, 549, 547, 545, 543, 541, 539, 537, 535, 533, 531, 529, 527, 525, 523, 521, 519), (608, 575, 577, 609), (609, 577, 515, 578), (514, 516, 518, 520, 522, 524, 526, 528, 530, 532, 534, 536, 538, 540, 542, 544, 546, 548, 550, 552, 554, 556, 558, 560, 562, 564, 566, 568, 570, 572, 574, 576), (576, 609, 578, 514), (574, 608, 609, 576), (572, 607, 608, 574), (570, 606, 607, 572), (568, 605, 606, 570), (566, 604, 605, 568), (564, 603, 604, 566), (562, 602, 603, 564), (560, 601, 602, 562), (558, 600, 601, 560), (556, 599, 600, 558), (554, 598, 599, 556), (552, 597, 598, 554), (550, 596, 597, 552), (548, 595, 596, 550), (546, 594, 595, 548), (544, 593, 594, 546), (542, 592, 593, 544), (540, 591, 592, 542), (538, 590, 591, 540), (536, 589, 590, 538), (534, 588, 589, 536), (532, 587, 588, 534), (530, 586, 587, 532), (528, 585, 586, 530), (526, 584, 585, 528), (524, 583, 584, 526), (522, 582, 583, 524), (520, 581, 582, 522), (518, 580, 581, 520), (516, 579, 580, 518), (514, 578, 579, 516)])
me_plane_002.polygons.foreach_set('use_smooth', [1, 1, 1, 1, 1, 1, 1, 1, 1, 1, 1, 1, 1, 1, 1, 1, 1, 1, 1, 1, 1, 1, 1, 1, 1, 1, 1, 1, 1, 1, 1, 1, 1, 1, 1, 1, 1, 1, 1, 1, 1, 1, 1, 1, 1, 1, 1, 1, 1, 1, 1, 1, 1, 1, 1, 1, 1, 1, 1, 1, 1, 1, 1, 1, 1, 1, 1, 1, 1, 1, 1, 1, 1, 1, 1, 1, 1, 1, 1, 1, 1, 1, 1, 1, 1, 1, 1, 1, 1, 1, 1, 1, 1, 1, 1, 1, 1, 1, 1, 1, 1, 1, 1, 1, 1, 1, 1, 1, 1, 1, 1, 1, 1, 1, 1, 1, 1, 1, 1, 1, 1, 1, 1, 1, 1, 1, 1, 1, 1, 1, 1, 1, 1, 1, 1, 1, 1, 1, 1, 1, 1, 1, 1, 1, 1, 1, 1, 1, 1, 1, 1, 1, 1, 1, 1, 1, 1, 1, 1, 1, 1, 1, 1, 1, 1, 1, 1, 1, 1, 1, 1, 1, 1, 1, 1, 1, 1, 1, 1, 1, 1, 1, 1, 1, 1, 1, 1, 1, 1, 1, 1, 1, 1, 1, 1, 1, 1, 1, 1, 1, 1, 1, 1, 1, 1, 1, 1, 1, 1, 1, 1, 1, 1, 1, 1, 1, 1, 1, 1, 1, 1, 1, 1, 1, 1, 1, 1, 1, 1, 1, 1, 1, 1, 1, 1, 1, 1, 1, 1, 1, 1, 1, 1, 1, 1, 1, 1, 1, 1, 1, 1, 1, 1, 1, 1, 1, 1, 1, 1, 1, 1, 1, 1, 1, 1, 1, 1, 1, 1, 1, 1, 1, 1, 1, 1, 1, 1, 1, 1, 1, 1, 1, 1, 1, 1, 1, 1, 1, 1, 1, 1, 1, 1, 1, 1, 1, 1, 1, 1, 1, 1, 1, 1, 1, 1, 1, 1, 1, 1, 1, 1, 1, 1, 1, 1, 1, 1, 1, 1, 1, 1, 1, 1, 1, 1, 1, 1, 1, 1, 1, 1, 1, 1, 1, 1, 1, 1, 1, 1, 1, 1, 1, 1, 1, 1, 1, 1, 1, 1, 1, 1, 1, 1, 1, 1, 1, 1, 1, 1, 1, 1, 1, 1, 1, 1, 1, 1, 1, 1, 1, 1, 1, 1, 1, 1, 1, 1, 1, 1, 1, 1, 1, 1, 1, 1, 1, 1, 1, 1, 1, 1, 1, 1, 1, 1, 1, 1, 1, 1, 1, 1, 1, 1, 1, 1, 1, 1, 1, 1, 1, 1, 1, 1, 1, 1, 1, 1, 1, 1, 1, 1, 1, 1, 1, 1, 1, 1, 1, 1, 1, 1, 1, 1, 1, 1, 1, 1, 1, 1, 1, 1, 1, 1, 1, 1, 1, 1, 1, 1, 1, 1, 1, 1, 1, 1, 1, 1, 1, 1, 1, 1, 1, 1, 1, 1, 1, 1, 1, 1, 1, 1, 1, 1, 1, 1, 1, 1, 1, 1, 1, 1, 1, 1, 1, 1, 1, 1, 1, 1, 1, 1, 1, 1, 1, 1, 1, 1, 1, 1, 1, 1, 1, 1, 1, 1, 1, 1, 1, 1, 1, 1, 1, 1, 1, 1, 1, 1, 1, 1, 1, 1, 1, 1, 1, 1, 1, 1, 1, 1, 1, 0, 0, 0, 0, 0, 0, 0, 0, 0, 0, 0, 0, 0, 0, 0, 0, 0, 0, 0, 0, 0, 0, 0, 0, 0, 0, 0, 0, 0, 0, 0, 0, 0, 0, 0, 0, 0, 0, 0, 0, 0, 0, 0, 0, 0, 0, 0, 0, 0, 0, 0, 0, 0, 0, 0, 0, 0, 0, 0, 0, 0, 0, 0, 0, 0, 0])
me_plane_002.polygons.foreach_set('material_index', [0, 0, 0, 0, 0, 0, 0, 0, 0, 0, 0, 0, 0, 0, 0, 0, 0, 0, 1, 1, 1, 1, 1, 1, 1, 1, 1, 1, 1, 1, 1, 1, 1, 1, 1, 1, 1, 1, 1, 1, 1, 1, 1, 1, 1, 1, 1, 1, 1, 1, 1, 1, 1, 1, 1, 1, 1, 1, 1, 1, 1, 1, 1, 1, 1, 1, 1, 1, 1, 1, 1, 1, 1, 1, 1, 1, 1, 1, 1, 1, 1, 1, 1, 1, 1, 1, 1, 1, 1, 1, 1, 1, 1, 1, 1, 1, 1, 1, 1, 1, 1, 1, 1, 1, 1, 1, 1, 1, 1, 1, 1, 1, 1, 1, 1, 1, 1, 1, 1, 1, 1, 1, 1, 1, 1, 1, 1, 1, 1, 1, 1, 1, 1, 1, 1, 1, 1, 1, 1, 1, 1, 1, 1, 1, 1, 1, 1, 1, 1, 1, 1, 1, 1, 1, 1, 1, 1, 1, 1, 1, 1, 1, 1, 1, 1, 1, 1, 1, 1, 1, 1, 1, 1, 1, 1, 1, 1, 1, 1, 1, 1, 1, 1, 1, 1, 1, 1, 1, 1, 1, 1, 1, 1, 1, 1, 1, 1, 1, 1, 1, 1, 1, 1, 1, 1, 1, 1, 1, 1, 1, 1, 1, 1, 1, 1, 1, 1, 1, 1, 1, 1, 1, 1, 1, 1, 1, 1, 1, 1, 1, 1, 1, 1, 1, 1, 1, 1, 1, 1, 1, 1, 1, 1, 1, 1, 1, 1, 1, 1, 1, 1, 1, 1, 1, 1, 1, 1, 1, 1, 1, 1, 1, 1, 1, 1, 1, 1, 1, 1, 1, 1, 1, 1, 1, 1, 1, 1, 1, 1, 1, 1, 1, 1, 1, 1, 1, 1, 1, 1, 1, 1, 1, 1, 1, 1, 1, 1, 1, 1, 1, 1, 1, 1, 1, 1, 1, 1, 1, 1, 1, 1, 1, 1, 1, 1, 1, 1, 1, 1, 1, 1, 1, 1, 1, 1, 1, 1, 1, 1, 1, 1, 1, 1, 1, 1, 1, 1, 1, 1, 1, 1, 1, 1, 1, 1, 1, 1, 1, 1, 1, 1, 1, 1, 1, 1, 1, 1, 1, 1, 1, 1, 1, 1, 1, 1, 1, 1, 1, 1, 1, 1, 1, 1, 1, 1, 1, 1, 1, 1, 1, 1, 1, 1, 1, 1, 1, 1, 1, 1, 1, 1, 1, 1, 1, 1, 1, 1, 1, 1, 1, 1, 1, 1, 1, 1, 1, 1, 1, 1, 1, 1, 1, 1, 1, 1, 1, 1, 1, 1, 1, 1, 1, 1, 1, 1, 1, 1, 1, 1, 1, 1, 1, 1, 1, 1, 1, 1, 1, 1, 1, 1, 1, 1, 1, 1, 1, 1, 1, 1, 1, 1, 1, 1, 1, 1, 1, 1, 1, 1, 1, 1, 1, 1, 1, 1, 1, 1, 1, 1, 1, 1, 1, 1, 1, 1, 1, 1, 1, 1, 1, 1, 1, 1, 1, 1, 1, 1, 1, 1, 1, 1, 1, 1, 1, 1, 1, 1, 1, 1, 1, 1, 1, 1, 1, 1, 1, 1, 1, 1, 1, 1, 1, 1, 1, 1, 1, 1, 1, 1, 1, 1, 1, 1, 1, 1, 1, 1, 1, 1, 1, 2, 2, 2, 2, 2, 2, 2, 2, 2, 2, 2, 2, 2, 2, 2, 2, 2, 2, 2, 2, 2, 2, 2, 2, 2, 2, 2, 2, 2, 2, 2, 2, 2, 2, 2, 2, 2, 2, 2, 2, 2, 2, 2, 2, 2, 2, 2, 2, 2, 2, 2, 2, 2, 2, 2, 2, 2, 2, 2, 2, 2, 2, 2, 2, 2, 2])
_uv = me_plane_002.uv_layers.new(name='UVMap')
_uv.uv.foreach_set('vector', [0.75, 0.4907, 1.0, 0.4907, 1.0, 1.0, 0.75, 1.0, 0.0, 0.4907, 0.0, 1.0, 0.0, 1.0, 0.0, 0.4907, 0.0, 0.4907, 0.0, 1.0, 0.0, 1.0, 0.0, 0.4907, 0.0, 0.4907, 0.0, 1.0, 0.0, 1.0, 0.0, 0.4907, 0.0, 0.0, 0.0, 0.4907, 0.0, 0.4907, 0.0, 0.0, 0.0, 0.0, 0.0, 0.4907, 0.0, 0.4907, 0.0, 0.0, 0.0, 0.0, 0.0, 0.4907, 0.0, 0.4907, 0.0, 0.0, 0.75, 0.0, 1.0, 0.0, 1.0, 0.4907, 0.75, 0.4907, 0.0, 0.0, 0.0, 0.4907, 0.0, 0.4907, 0.0, 0.0, 0.0, 0.4907, 0.0, 1.0, 0.0, 1.0, 0.0, 0.4907, 0.0, 0.0, 0.0, 0.4907, 0.0, 0.4907, 0.0, 0.0, 0.0, 0.4907, 0.0, 1.0, 0.0, 1.0, 0.0, 0.4907, 0.0, 0.0, 0.0, 0.4907, 0.0, 0.4907, 0.0, 0.0, 0.0, 0.4907, 0.0, 1.0, 0.0, 1.0, 0.0, 0.4907, 0.0, 0.0, 0.5, 0.0, 0.5, 0.4907, 0.0, 0.4907, 0.0, 0.4907, 0.5, 0.4907, 0.5, 1.0, 0.0, 1.0, 0.5, 0.0, 0.75, 0.0, 0.75, 0.4907, 0.5, 0.4907, 0.5, 0.4907, 0.75, 0.4907, 0.75, 1.0, 0.5, 1.0, 0.75, 0.5, 0.75, 0.5625, 0.7188, 0.5625, 0.7188, 0.5, 0.75, 0.9375, 0.7344, 1.0, 0.7188, 0.9375, 0.7344, 0.0, 0.75, 0.0625, 0.7188, 0.0625, 0.75, 0.4375, 0.75, 0.5, 0.7188, 0.5, 0.7188, 0.4375, 0.75, 0.875, 0.75, 0.9375, 0.7188, 0.9375, 0.7188, 0.875, 0.75, 0.375, 0.75, 0.4375, 0.7188, 0.4375, 0.7188, 0.375, 0.75, 0.8125, 0.75, 0.875, 0.7188, 0.875, 0.7188, 0.8125, 0.75, 0.3125, 0.75, 0.375, 0.7188, 0.375, 0.7188, 0.3125, 0.75, 0.75, 0.75, 0.8125, 0.7188, 0.8125, 0.7188, 0.75, 0.75, 0.25, 0.75, 0.3125, 0.7188, 0.3125, 0.7188, 0.25, 0.75, 0.6875, 0.75, 0.75, 0.7188, 0.75, 0.7188, 0.6875, 0.75, 0.1875, 0.75, 0.25, 0.7188, 0.25, 0.7188, 0.1875, 0.75, 0.625, 0.75, 0.6875, 0.7188, 0.6875, 0.7188, 0.625, 0.75, 0.125, 0.75, 0.1875, 0.7188, 0.1875, 0.7188, 0.125, 0.75, 0.5625, 0.75, 0.625, 0.7188, 0.625, 0.7188, 0.5625, 0.75, 0.0625, 0.75, 0.125, 0.7188, 0.125, 0.7188, 0.0625, 0.7188, 0.5625, 0.7188, 0.625, 0.6875, 0.625, 0.6875, 0.5625, 0.7188, 0.0625, 0.7188, 0.125, 0.6875, 0.125, 0.6875, 0.0625, 0.7188, 0.5, 0.7188, 0.5625, 0.6875, 0.5625, 0.6875, 0.5, 0.7188, 0.9375, 0.7031, 1.0, 0.6875, 0.9375, 0.7031, 0.0, 0.7188, 0.0625, 0.6875, 0.0625, 0.7188, 0.4375, 0.7188, 0.5, 0.6875, 0.5, 0.6875, 0.4375, 0.7188, 0.875, 0.7188, 0.9375, 0.6875, 0.9375, 0.6875, 0.875, 0.7188, 0.375, 0.7188, 0.4375, 0.6875, 0.4375, 0.6875, 0.375, 0.7188, 0.8125, 0.7188, 0.875, 0.6875, 0.875, 0.6875, 0.8125, 0.7188, 0.3125, 0.7188, 0.375, 0.6875, 0.375, 0.6875, 0.3125, 0.7188, 0.75, 0.7188, 0.8125, 0.6875, 0.8125, 0.6875, 0.75, 0.7188, 0.25, 0.7188, 0.3125, 0.6875, 0.3125, 0.6875, 0.25, 0.7188, 0.6875, 0.7188, 0.75, 0.6875, 0.75, 0.6875, 0.6875, 0.7188, 0.1875, 0.7188, 0.25, 0.6875, 0.25, 0.6875, 0.1875, 0.7188, 0.625, 0.7188, 0.6875, 0.6875, 0.6875, 0.6875, 0.625, 0.7188, 0.125, 0.7188, 0.1875, 0.6875, 0.1875, 0.6875, 0.125, 0.6875, 0.3125, 0.6875, 0.375, 0.6562, 0.375, 0.6562, 0.3125, 0.6875, 0.75, 0.6875, 0.8125, 0.6562, 0.8125, 0.6562, 0.75, 0.6875, 0.25, 0.6875, 0.3125, 0.6562, 0.3125, 0.6562, 0.25, 0.6875, 0.6875, 0.6875, 0.75, 0.6562, 0.75, 0.6562, 0.6875, 0.6875, 0.1875, 0.6875, 0.25, 0.6562, 0.25, 0.6562, 0.1875, 0.6875, 0.625, 0.6875, 0.6875, 0.6562, 0.6875, 0.6562, 0.625, 0.6875, 0.125, 0.6875, 0.1875, 0.6562, 0.1875, 0.6562, 0.125, 0.6875, 0.5625, 0.6875, 0.625, 0.6562, 0.625, 0.6562, 0.5625, 0.6875, 0.0625, 0.6875, 0.125, 0.6562, 0.125, 0.6562, 0.0625, 0.6875, 0.5, 0.6875, 0.5625, 0.6562, 0.5625, 0.6562, 0.5, 0.6875, 0.9375, 0.6719, 1.0, 0.6562, 0.9375, 0.6719, 0.0, 0.6875, 0.0625, 0.6562, 0.0625, 0.6875, 0.4375, 0.6875, 0.5, 0.6562, 0.5, 0.6562, 0.4375, 0.6875, 0.875, 0.6875, 0.9375, 0.6562, 0.9375, 0.6562, 0.875, 0.6875, 0.375, 0.6875, 0.4375, 0.6562, 0.4375, 0.6562, 0.375, 0.6875, 0.8125, 0.6875, 0.875, 0.6562, 0.875, 0.6562, 0.8125, 0.6562, 0.0625, 0.6562, 0.125, 0.625, 0.125, 0.625, 0.0625, 0.6562, 0.5, 0.6562, 0.5625, 0.625, 0.5625, 0.625, 0.5, 0.6562, 0.9375, 0.6406, 1.0, 0.625, 0.9375, 0.6406, 0.0, 0.6562, 0.0625, 0.625, 0.0625, 0.6562, 0.4375, 0.6562, 0.5, 0.625, 0.5, 0.625, 0.4375, 0.6562, 0.875, 0.6562, 0.9375, 0.625, 0.9375, 0.625, 0.875, 0.6562, 0.375, 0.6562, 0.4375, 0.625, 0.4375, 0.625, 0.375, 0.6562, 0.8125, 0.6562, 0.875, 0.625, 0.875, 0.625, 0.8125, 0.6562, 0.3125, 0.6562, 0.375, 0.625, 0.375, 0.625, 0.3125, 0.6562, 0.75, 0.6562, 0.8125, 0.625, 0.8125, 0.625, 0.75, 0.6562, 0.25, 0.6562, 0.3125, 0.625, 0.3125, 0.625, 0.25, 0.6562, 0.6875, 0.6562, 0.75, 0.625, 0.75, 0.625, 0.6875, 0.6562, 0.1875, 0.6562, 0.25, 0.625, 0.25, 0.625, 0.1875, 0.6562, 0.625, 0.6562, 0.6875, 0.625, 0.6875, 0.625, 0.625, 0.6562, 0.125, 0.6562, 0.1875, 0.625, 0.1875, 0.625, 0.125, 0.6562, 0.5625, 0.6562, 0.625, 0.625, 0.625, 0.625, 0.5625, 0.625, 0.75, 0.625, 0.8125, 0.5938, 0.8125, 0.5938, 0.75, 0.625, 0.25, 0.625, 0.3125, 0.5938, 0.3125, 0.5938, 0.25, 0.625, 0.6875, 0.625, 0.75, 0.5938, 0.75, 0.5938, 0.6875, 0.625, 0.1875, 0.625, 0.25, 0.5938, 0.25, 0.5938, 0.1875, 0.625, 0.625, 0.625, 0.6875, 0.5938, 0.6875, 0.5938, 0.625, 0.625, 0.125, 0.625, 0.1875, 0.5938, 0.1875, 0.5938, 0.125, 0.625, 0.5625, 0.625, 0.625, 0.5938, 0.625, 0.5938, 0.5625, 0.625, 0.0625, 0.625, 0.125, 0.5938, 0.125, 0.5938, 0.0625, 0.625, 0.5, 0.625, 0.5625, 0.5938, 0.5625, 0.5938, 0.5, 0.625, 0.9375, 0.6094, 1.0, 0.5938, 0.9375, 0.6094, 0.0, 0.625, 0.0625, 0.5938, 0.0625, 0.625, 0.4375, 0.625, 0.5, 0.5938, 0.5, 0.5938, 0.4375, 0.625, 0.875, 0.625, 0.9375, 0.5938, 0.9375, 0.5938, 0.875, 0.625, 0.375, 0.625, 0.4375, 0.5938, 0.4375, 0.5938, 0.375, 0.625, 0.8125, 0.625, 0.875, 0.5938, 0.875, 0.5938, 0.8125, 0.625, 0.3125, 0.625, 0.375, 0.5938, 0.375, 0.5938, 0.3125, 0.5938, 0.5, 0.5938, 0.5625, 0.5625, 0.5625, 0.5625, 0.5, 0.5938, 0.9375, 0.5781, 1.0, 0.5625, 0.9375, 0.5781, 0.0, 0.5938, 0.0625, 0.5625, 0.0625, 0.5938, 0.4375, 0.5938, 0.5, 0.5625, 0.5, 0.5625, 0.4375, 0.5938, 0.875, 0.5938, 0.9375, 0.5625, 0.9375, 0.5625, 0.875, 0.5938, 0.375, 0.5938, 0.4375, 0.5625, 0.4375, 0.5625, 0.375, 0.5938, 0.8125, 0.5938, 0.875, 0.5625, 0.875, 0.5625, 0.8125, 0.5938, 0.3125, 0.5938, 0.375, 0.5625, 0.375, 0.5625, 0.3125, 0.5938, 0.75, 0.5938, 0.8125, 0.5625, 0.8125, 0.5625, 0.75, 0.5938, 0.25, 0.5938, 0.3125, 0.5625, 0.3125, 0.5625, 0.25, 0.5938, 0.6875, 0.5938, 0.75, 0.5625, 0.75, 0.5625, 0.6875, 0.5938, 0.1875, 0.5938, 0.25, 0.5625, 0.25, 0.5625, 0.1875, 0.5938, 0.625, 0.5938, 0.6875, 0.5625, 0.6875, 0.5625, 0.625, 0.5938, 0.125, 0.5938, 0.1875, 0.5625, 0.1875, 0.5625, 0.125, 0.5938, 0.5625, 0.5938, 0.625, 0.5625, 0.625, 0.5625, 0.5625, 0.5938, 0.0625, 0.5938, 0.125, 0.5625, 0.125, 0.5625, 0.0625, 0.5625, 0.25, 0.5625, 0.3125, 0.5312, 0.3125, 0.5312, 0.25, 0.5625, 0.6875, 0.5625, 0.75, 0.5312, 0.75, 0.5312, 0.6875, 0.5625, 0.1875, 0.5625, 0.25, 0.5312, 0.25, 0.5312, 0.1875, 0.5625, 0.625, 0.5625, 0.6875, 0.5312, 0.6875, 0.5312, 0.625, 0.5625, 0.125, 0.5625, 0.1875, 0.5312, 0.1875, 0.5312, 0.125, 0.5625, 0.5625, 0.5625, 0.625, 0.5312, 0.625, 0.5312, 0.5625, 0.5625, 0.0625, 0.5625, 0.125, 0.5312, 0.125, 0.5312, 0.0625, 0.5625, 0.5, 0.5625, 0.5625, 0.5312, 0.5625, 0.5312, 0.5, 0.5625, 0.9375, 0.5469, 1.0, 0.5312, 0.9375, 0.5469, 0.0, 0.5625, 0.0625, 0.5312, 0.0625, 0.5625, 0.4375, 0.5625, 0.5, 0.5312, 0.5, 0.5312, 0.4375, 0.5625, 0.875, 0.5625, 0.9375, 0.5312, 0.9375, 0.5312, 0.875, 0.5625, 0.375, 0.5625, 0.4375, 0.5312, 0.4375, 0.5312, 0.375, 0.5625, 0.8125, 0.5625, 0.875, 0.5312, 0.875, 0.5312, 0.8125, 0.5625, 0.3125, 0.5625, 0.375, 0.5312, 0.375, 0.5312, 0.3125, 0.5625, 0.75, 0.5625, 0.8125, 0.5312, 0.8125, 0.5312, 0.75, 0.5156, 0.0, 0.5312, 0.0625, 0.5, 0.0625, 0.5312, 0.4375, 0.5312, 0.5, 0.5, 0.5, 0.5, 0.4375, 0.5312, 0.875, 0.5312, 0.9375, 0.5, 0.9375, 0.5, 0.875, 0.5312, 0.375, 0.5312, 0.4375, 0.5, 0.4375, 0.5, 0.375, 0.5312, 0.8125, 0.5312, 0.875, 0.5, 0.875, 0.5, 0.8125, 0.5312, 0.3125, 0.5312, 0.375, 0.5, 0.375, 0.5, 0.3125, 0.5312, 0.75, 0.5312, 0.8125, 0.5, 0.8125, 0.5, 0.75, 0.5312, 0.25, 0.5312, 0.3125, 0.5, 0.3125, 0.5, 0.25, 0.5312, 0.6875, 0.5312, 0.75, 0.5, 0.75, 0.5, 0.6875, 0.5312, 0.1875, 0.5312, 0.25, 0.5, 0.25, 0.5, 0.1875, 0.5312, 0.625, 0.5312, 0.6875, 0.5, 0.6875, 0.5, 0.625, 0.5312, 0.125, 0.5312, 0.1875, 0.5, 0.1875, 0.5, 0.125, 0.5312, 0.5625, 0.5312, 0.625, 0.5, 0.625, 0.5, 0.5625, 0.5312, 0.0625, 0.5312, 0.125, 0.5, 0.125, 0.5, 0.0625, 0.5312, 0.5, 0.5312, 0.5625, 0.5, 0.5625, 0.5, 0.5, 0.5312, 0.9375, 0.5156, 1.0, 0.5, 0.9375, 0.5, 0.1875, 0.5, 0.25, 0.4688, 0.25, 0.4688, 0.1875, 0.5, 0.625, 0.5, 0.6875, 0.4687, 0.6875, 0.4688, 0.625, 0.5, 0.125, 0.5, 0.1875, 0.4688, 0.1875, 0.4688, 0.125, 0.5, 0.5625, 0.5, 0.625, 0.4688, 0.625, 0.4688, 0.5625, 0.5, 0.0625, 0.5, 0.125, 0.4688, 0.125, 0.4688, 0.0625, 0.5, 0.5, 0.5, 0.5625, 0.4688, 0.5625, 0.4687, 0.5, 0.5, 0.9375, 0.4844, 1.0, 0.4688, 0.9375, 0.4844, 0.0, 0.5, 0.0625, 0.4688, 0.0625, 0.5, 0.4375, 0.5, 0.5, 0.4687, 0.5, 0.4688, 0.4375, 0.5, 0.875, 0.5, 0.9375, 0.4688, 0.9375, 0.4688, 0.875, 0.5, 0.375, 0.5, 0.4375, 0.4688, 0.4375, 0.4688, 0.375, 0.5, 0.8125, 0.5, 0.875, 0.4688, 0.875, 0.4688, 0.8125, 0.5, 0.3125, 0.5, 0.375, 0.4688, 0.375, 0.4687, 0.3125, 0.5, 0.75, 0.5, 0.8125, 0.4688, 0.8125, 0.4688, 0.75, 0.5, 0.25, 0.5, 0.3125, 0.4687, 0.3125, 0.4688, 0.25, 0.5, 0.6875, 0.5, 0.75, 0.4688, 0.75, 0.4687, 0.6875, 0.4688, 0.875, 0.4688, 0.9375, 0.4375, 0.9375, 0.4375, 0.875, 0.4688, 0.375, 0.4688, 0.4375, 0.4375, 0.4375, 0.4375, 0.375, 0.4688, 0.8125, 0.4688, 0.875, 0.4375, 0.875, 0.4375, 0.8125, 0.4687, 0.3125, 0.4688, 0.375, 0.4375, 0.375, 0.4375, 0.3125, 0.4688, 0.75, 0.4688, 0.8125, 0.4375, 0.8125, 0.4375, 0.75, 0.4688, 0.25, 0.4687, 0.3125, 0.4375, 0.3125, 0.4375, 0.25, 0.4687, 0.6875, 0.4688, 0.75, 0.4375, 0.75, 0.4375, 0.6875, 0.4688, 0.1875, 0.4688, 0.25, 0.4375, 0.25, 0.4375, 0.1875, 0.4688, 0.625, 0.4687, 0.6875, 0.4375, 0.6875, 0.4375, 0.625, 0.4688, 0.125, 0.4688, 0.1875, 0.4375, 0.1875, 0.4375, 0.125, 0.4688, 0.5625, 0.4688, 0.625, 0.4375, 0.625, 0.4375, 0.5625, 0.4688, 0.0625, 0.4688, 0.125, 0.4375, 0.125, 0.4375, 0.0625, 0.4687, 0.5, 0.4688, 0.5625, 0.4375, 0.5625, 0.4375, 0.5, 0.4688, 0.9375, 0.4531, 1.0, 0.4375, 0.9375, 0.4531, 0.0, 0.4688, 0.0625, 0.4375, 0.0625, 0.4688, 0.4375, 0.4687, 0.5, 0.4375, 0.5, 0.4375, 0.4375, 0.4375, 0.625, 0.4375, 0.6875, 0.4062, 0.6875, 0.4062, 0.625, 0.4375, 0.125, 0.4375, 0.1875, 0.4062, 0.1875, 0.4062, 0.125, 0.4375, 0.5625, 0.4375, 0.625, 0.4062, 0.625, 0.4062, 0.5625, 0.4375, 0.0625, 0.4375, 0.125, 0.4062, 0.125, 0.4062, 0.0625, 0.4375, 0.5, 0.4375, 0.5625, 0.4062, 0.5625, 0.4062, 0.5, 0.4375, 0.9375, 0.4219, 1.0, 0.4062, 0.9375, 0.4219, 0.0, 0.4375, 0.0625, 0.4062, 0.0625, 0.4375, 0.4375, 0.4375, 0.5, 0.4062, 0.5, 0.4062, 0.4375, 0.4375, 0.875, 0.4375, 0.9375, 0.4062, 0.9375, 0.4062, 0.875, 0.4375, 0.375, 0.4375, 0.4375, 0.4062, 0.4375, 0.4062, 0.375, 0.4375, 0.8125, 0.4375, 0.875, 0.4062, 0.875, 0.4062, 0.8125, 0.4375, 0.3125, 0.4375, 0.375, 0.4062, 0.375, 0.4062, 0.3125, 0.4375, 0.75, 0.4375, 0.8125, 0.4062, 0.8125, 0.4062, 0.75, 0.4375, 0.25, 0.4375, 0.3125, 0.4062, 0.3125, 0.4062, 0.25, 0.4375, 0.6875, 0.4375, 0.75, 0.4062, 0.75, 0.4062, 0.6875, 0.4375, 0.1875, 0.4375, 0.25, 0.4062, 0.25, 0.4062, 0.1875, 0.4062, 0.375, 0.4062, 0.4375, 0.375, 0.4375, 0.375, 0.375, 0.4062, 0.8125, 0.4062, 0.875, 0.375, 0.875, 0.375, 0.8125, 0.4062, 0.3125, 0.4062, 0.375, 0.375, 0.375, 0.375, 0.3125, 0.4062, 0.75, 0.4062, 0.8125, 0.375, 0.8125, 0.375, 0.75, 0.4062, 0.25, 0.4062, 0.3125, 0.375, 0.3125, 0.375, 0.25, 0.4062, 0.6875, 0.4062, 0.75, 0.375, 0.75, 0.375, 0.6875, 0.4062, 0.1875, 0.4062, 0.25, 0.375, 0.25, 0.375, 0.1875, 0.4062, 0.625, 0.4062, 0.6875, 0.375, 0.6875, 0.375, 0.625, 0.4062, 0.125, 0.4062, 0.1875, 0.375, 0.1875, 0.375, 0.125, 0.4062, 0.5625, 0.4062, 0.625, 0.375, 0.625, 0.375, 0.5625, 0.4062, 0.0625, 0.4062, 0.125, 0.375, 0.125, 0.375, 0.0625, 0.4062, 0.5, 0.4062, 0.5625, 0.375, 0.5625, 0.375, 0.5, 0.4062, 0.9375, 0.3906, 1.0, 0.375, 0.9375, 0.3906, 0.0, 0.4062, 0.0625, 0.375, 0.0625, 0.4062, 0.4375, 0.4062, 0.5, 0.375, 0.5, 0.375, 0.4375, 0.4062, 0.875, 0.4062, 0.9375, 0.375, 0.9375, 0.375, 0.875, 0.375, 0.125, 0.375, 0.1875, 0.3438, 0.1875, 0.3438, 0.125, 0.375, 0.5625, 0.375, 0.625, 0.3438, 0.625, 0.3438, 0.5625, 0.375, 0.0625, 0.375, 0.125, 0.3438, 0.125, 0.3438, 0.0625, 0.375, 0.5, 0.375, 0.5625, 0.3438, 0.5625, 0.3437, 0.5, 0.375, 0.9375, 0.3594, 1.0, 0.3438, 0.9375, 0.3594, 0.0, 0.375, 0.0625, 0.3438, 0.0625, 0.375, 0.4375, 0.375, 0.5, 0.3437, 0.5, 0.3438, 0.4375, 0.375, 0.875, 0.375, 0.9375, 0.3438, 0.9375, 0.3438, 0.875, 0.375, 0.375, 0.375, 0.4375, 0.3438, 0.4375, 0.3438, 0.375, 0.375, 0.8125, 0.375, 0.875, 0.3438, 0.875, 0.3438, 0.8125, 0.375, 0.3125, 0.375, 0.375, 0.3438, 0.375, 0.3438, 0.3125, 0.375, 0.75, 0.375, 0.8125, 0.3438, 0.8125, 0.3438, 0.75, 0.375, 0.25, 0.375, 0.3125, 0.3438, 0.3125, 0.3438, 0.25, 0.375, 0.6875, 0.375, 0.75, 0.3438, 0.75, 0.3438, 0.6875, 0.375, 0.1875, 0.375, 0.25, 0.3438, 0.25, 0.3438, 0.1875, 0.375, 0.625, 0.375, 0.6875, 0.3438, 0.6875, 0.3438, 0.625, 0.3438, 0.8125, 0.3438, 0.875, 0.3125, 0.875, 0.3125, 0.8125, 0.3438, 0.3125, 0.3438, 0.375, 0.3125, 0.375, 0.3125, 0.3125, 0.3438, 0.75, 0.3438, 0.8125, 0.3125, 0.8125, 0.3125, 0.75, 0.3438, 0.25, 0.3438, 0.3125, 0.3125, 0.3125, 0.3125, 0.25, 0.3438, 0.6875, 0.3438, 0.75, 0.3125, 0.75, 0.3125, 0.6875, 0.3438, 0.1875, 0.3438, 0.25, 0.3125, 0.25, 0.3125, 0.1875, 0.3438, 0.625, 0.3438, 0.6875, 0.3125, 0.6875, 0.3125, 0.625, 0.3438, 0.125, 0.3438, 0.1875, 0.3125, 0.1875, 0.3125, 0.125, 0.3438, 0.5625, 0.3438, 0.625, 0.3125, 0.625, 0.3125, 0.5625, 0.3438, 0.0625, 0.3438, 0.125, 0.3125, 0.125, 0.3125, 0.0625, 0.3437, 0.5, 0.3438, 0.5625, 0.3125, 0.5625, 0.3125, 0.5, 0.3438, 0.9375, 0.3281, 1.0, 0.3125, 0.9375, 0.3281, 0.0, 0.3438, 0.0625, 0.3125, 0.0625, 0.3438, 0.4375, 0.3437, 0.5, 0.3125, 0.5, 0.3125, 0.4375, 0.3438, 0.875, 0.3438, 0.9375, 0.3125, 0.9375, 0.3125, 0.875, 0.3438, 0.375, 0.3438, 0.4375, 0.3125, 0.4375, 0.3125, 0.375, 0.3125, 0.5625, 0.3125, 0.625, 0.2812, 0.625, 0.2812, 0.5625, 0.3125, 0.0625, 0.3125, 0.125, 0.2812, 0.125, 0.2812, 0.0625, 0.3125, 0.5, 0.3125, 0.5625, 0.2812, 0.5625, 0.2812, 0.5, 0.3125, 0.9375, 0.2969, 1.0, 0.2812, 0.9375, 0.2969, 0.0, 0.3125, 0.0625, 0.2812, 0.0625, 0.3125, 0.4375, 0.3125, 0.5, 0.2812, 0.5, 0.2812, 0.4375, 0.3125, 0.875, 0.3125, 0.9375, 0.2812, 0.9375, 0.2812, 0.875, 0.3125, 0.375, 0.3125, 0.4375, 0.2812, 0.4375, 0.2812, 0.375, 0.3125, 0.8125, 0.3125, 0.875, 0.2812, 0.875, 0.2812, 0.8125, 0.3125, 0.3125, 0.3125, 0.375, 0.2812, 0.375, 0.2812, 0.3125, 0.3125, 0.75, 0.3125, 0.8125, 0.2812, 0.8125, 0.2812, 0.75, 0.3125, 0.25, 0.3125, 0.3125, 0.2812, 0.3125, 0.2812, 0.25, 0.3125, 0.6875, 0.3125, 0.75, 0.2812, 0.75, 0.2812, 0.6875, 0.3125, 0.1875, 0.3125, 0.25, 0.2812, 0.25, 0.2812, 0.1875, 0.3125, 0.625, 0.3125, 0.6875, 0.2812, 0.6875, 0.2812, 0.625, 0.3125, 0.125, 0.3125, 0.1875, 0.2812, 0.1875, 0.2812, 0.125, 0.2812, 0.3125, 0.2812, 0.375, 0.25, 0.375, 0.25, 0.3125, 0.2812, 0.75, 0.2812, 0.8125, 0.25, 0.8125, 0.25, 0.75, 0.2812, 0.25, 0.2812, 0.3125, 0.25, 0.3125, 0.25, 0.25, 0.2812, 0.6875, 0.2812, 0.75, 0.25, 0.75, 0.25, 0.6875, 0.2812, 0.1875, 0.2812, 0.25, 0.25, 0.25, 0.25, 0.1875, 0.2812, 0.625, 0.2812, 0.6875, 0.25, 0.6875, 0.25, 0.625, 0.2812, 0.125, 0.2812, 0.1875, 0.25, 0.1875, 0.25, 0.125, 0.2812, 0.5625, 0.2812, 0.625, 0.25, 0.625, 0.25, 0.5625, 0.2812, 0.0625, 0.2812, 0.125, 0.25, 0.125, 0.25, 0.0625, 0.2812, 0.5, 0.2812, 0.5625, 0.25, 0.5625, 0.25, 0.5, 0.2812, 0.9375, 0.2656, 1.0, 0.25, 0.9375, 0.2656, 0.0, 0.2812, 0.0625, 0.25, 0.0625, 0.2812, 0.4375, 0.2812, 0.5, 0.25, 0.5, 0.25, 0.4375, 0.2812, 0.875, 0.2812, 0.9375, 0.25, 0.9375, 0.25, 0.875, 0.2812, 0.375, 0.2812, 0.4375, 0.25, 0.4375, 0.25, 0.375, 0.2812, 0.8125, 0.2812, 0.875, 0.25, 0.875, 0.25, 0.8125, 0.25, 0.0625, 0.25, 0.125, 0.2188, 0.125, 0.2188, 0.0625, 0.25, 0.5, 0.25, 0.5625, 0.2188, 0.5625, 0.2187, 0.5, 0.25, 0.9375, 0.2344, 1.0, 0.2188, 0.9375, 0.2344, 0.0, 0.25, 0.0625, 0.2188, 0.0625, 0.25, 0.4375, 0.25, 0.5, 0.2187, 0.5, 0.2188, 0.4375, 0.25, 0.875, 0.25, 0.9375, 0.2188, 0.9375, 0.2188, 0.875, 0.25, 0.375, 0.25, 0.4375, 0.2188, 0.4375, 0.2188, 0.375, 0.25, 0.8125, 0.25, 0.875, 0.2188, 0.875, 0.2188, 0.8125, 0.25, 0.3125, 0.25, 0.375, 0.2188, 0.375, 0.2188, 0.3125, 0.25, 0.75, 0.25, 0.8125, 0.2188, 0.8125, 0.2188, 0.75, 0.25, 0.25, 0.25, 0.3125, 0.2188, 0.3125, 0.2188, 0.25, 0.25, 0.6875, 0.25, 0.75, 0.2188, 0.75, 0.2188, 0.6875, 0.25, 0.1875, 0.25, 0.25, 0.2188, 0.25, 0.2188, 0.1875, 0.25, 0.625, 0.25, 0.6875, 0.2188, 0.6875, 0.2188, 0.625, 0.25, 0.125, 0.25, 0.1875, 0.2188, 0.1875, 0.2188, 0.125, 0.25, 0.5625, 0.25, 0.625, 0.2188, 0.625, 0.2188, 0.5625, 0.2188, 0.25, 0.2188, 0.3125, 0.1875, 0.3125, 0.1875, 0.25, 0.2188, 0.6875, 0.2188, 0.75, 0.1875, 0.75, 0.1875, 0.6875, 0.2188, 0.1875, 0.2188, 0.25, 0.1875, 0.25, 0.1875, 0.1875, 0.2188, 0.625, 0.2188, 0.6875, 0.1875, 0.6875, 0.1875, 0.625, 0.2188, 0.125, 0.2188, 0.1875, 0.1875, 0.1875, 0.1875, 0.125, 0.2188, 0.5625, 0.2188, 0.625, 0.1875, 0.625, 0.1875, 0.5625, 0.2188, 0.0625, 0.2188, 0.125, 0.1875, 0.125, 0.1875, 0.0625, 0.2187, 0.5, 0.2188, 0.5625, 0.1875, 0.5625, 0.1875, 0.5, 0.2188, 0.9375, 0.2031, 1.0, 0.1875, 0.9375, 0.2031, 0.0, 0.2188, 0.0625, 0.1875, 0.0625, 0.2188, 0.4375, 0.2187, 0.5, 0.1875, 0.5, 0.1875, 0.4375, 0.2188, 0.875, 0.2188, 0.9375, 0.1875, 0.9375, 0.1875, 0.875, 0.2188, 0.375, 0.2188, 0.4375, 0.1875, 0.4375, 0.1875, 0.375, 0.2188, 0.8125, 0.2188, 0.875, 0.1875, 0.875, 0.1875, 0.8125, 0.2188, 0.3125, 0.2188, 0.375, 0.1875, 0.375, 0.1875, 0.3125, 0.2188, 0.75, 0.2188, 0.8125, 0.1875, 0.8125, 0.1875, 0.75, 0.1875, 0.9375, 0.1719, 1.0, 0.1563, 0.9375, 0.1719, 0.0, 0.1875, 0.0625, 0.1563, 0.0625, 0.1875, 0.4375, 0.1875, 0.5, 0.1562, 0.5, 0.1562, 0.4375, 0.1875, 0.875, 0.1875, 0.9375, 0.1563, 0.9375, 0.1562, 0.875, 0.1875, 0.375, 0.1875, 0.4375, 0.1562, 0.4375, 0.1563, 0.375, 0.1875, 0.8125, 0.1875, 0.875, 0.1562, 0.875, 0.1562, 0.8125, 0.1875, 0.3125, 0.1875, 0.375, 0.1563, 0.375, 0.1562, 0.3125, 0.1875, 0.75, 0.1875, 0.8125, 0.1562, 0.8125, 0.1562, 0.75, 0.1875, 0.25, 0.1875, 0.3125, 0.1562, 0.3125, 0.1562, 0.25, 0.1875, 0.6875, 0.1875, 0.75, 0.1562, 0.75, 0.1562, 0.6875, 0.1875, 0.1875, 0.1875, 0.25, 0.1562, 0.25, 0.1562, 0.1875, 0.1875, 0.625, 0.1875, 0.6875, 0.1562, 0.6875, 0.1563, 0.625, 0.1875, 0.125, 0.1875, 0.1875, 0.1562, 0.1875, 0.1562, 0.125, 0.1875, 0.5625, 0.1875, 0.625, 0.1563, 0.625, 0.1562, 0.5625, 0.1875, 0.0625, 0.1875, 0.125, 0.1562, 0.125, 0.1563, 0.0625, 0.1875, 0.5, 0.1875, 0.5625, 0.1562, 0.5625, 0.1562, 0.5, 0.1562, 0.6875, 0.1562, 0.75, 0.125, 0.75, 0.125, 0.6875, 0.1562, 0.1875, 0.1562, 0.25, 0.125, 0.25, 0.125, 0.1875, 0.1563, 0.625, 0.1562, 0.6875, 0.125, 0.6875, 0.125, 0.625, 0.1562, 0.125, 0.1562, 0.1875, 0.125, 0.1875, 0.125, 0.125, 0.1562, 0.5625, 0.1563, 0.625, 0.125, 0.625, 0.125, 0.5625, 0.1563, 0.0625, 0.1562, 0.125, 0.125, 0.125, 0.125, 0.0625, 0.1562, 0.5, 0.1562, 0.5625, 0.125, 0.5625, 0.125, 0.5, 0.1563, 0.9375, 0.1406, 1.0, 0.125, 0.9375, 0.1406, 0.0, 0.1563, 0.0625, 0.125, 0.0625, 0.1562, 0.4375, 0.1562, 0.5, 0.125, 0.5, 0.125, 0.4375, 0.1562, 0.875, 0.1563, 0.9375, 0.125, 0.9375, 0.125, 0.875, 0.1563, 0.375, 0.1562, 0.4375, 0.125, 0.4375, 0.125, 0.375, 0.1562, 0.8125, 0.1562, 0.875, 0.125, 0.875, 0.125, 0.8125, 0.1562, 0.3125, 0.1563, 0.375, 0.125, 0.375, 0.125, 0.3125, 0.1562, 0.75, 0.1562, 0.8125, 0.125, 0.8125, 0.125, 0.75, 0.1562, 0.25, 0.1562, 0.3125, 0.125, 0.3125, 0.125, 0.25, 0.125, 0.4375, 0.125, 0.5, 0.09375, 0.5, 0.09375, 0.4375, 0.125, 0.875, 0.125, 0.9375, 0.09375, 0.9375, 0.09375, 0.875, 0.125, 0.375, 0.125, 0.4375, 0.09375, 0.4375, 0.09375, 0.375, 0.125, 0.8125, 0.125, 0.875, 0.09375, 0.875, 0.09375, 0.8125, 0.125, 0.3125, 0.125, 0.375, 0.09375, 0.375, 0.09375, 0.3125, 0.125, 0.75, 0.125, 0.8125, 0.09375, 0.8125, 0.09375, 0.75, 0.125, 0.25, 0.125, 0.3125, 0.09375, 0.3125, 0.09375, 0.25, 0.125, 0.6875, 0.125, 0.75, 0.09375, 0.75, 0.09375, 0.6875, 0.125, 0.1875, 0.125, 0.25, 0.09375, 0.25, 0.09375, 0.1875, 0.125, 0.625, 0.125, 0.6875, 0.09375, 0.6875, 0.09375, 0.625, 0.125, 0.125, 0.125, 0.1875, 0.09375, 0.1875, 0.09375, 0.125, 0.125, 0.5625, 0.125, 0.625, 0.09375, 0.625, 0.09375, 0.5625, 0.125, 0.0625, 0.125, 0.125, 0.09375, 0.125, 0.09375, 0.0625, 0.125, 0.5, 0.125, 0.5625, 0.09375, 0.5625, 0.09375, 0.5, 0.125, 0.9375, 0.1094, 1.0, 0.09375, 0.9375, 0.1094, 0.0, 0.125, 0.0625, 0.09375, 0.0625, 0.09375, 0.1875, 0.09375, 0.25, 0.0625, 0.25, 0.0625, 0.1875, 0.09375, 0.625, 0.09375, 0.6875, 0.0625, 0.6875, 0.0625, 0.625, 0.09375, 0.125, 0.09375, 0.1875, 0.0625, 0.1875, 0.0625, 0.125, 0.09375, 0.5625, 0.09375, 0.625, 0.0625, 0.625, 0.0625, 0.5625, 0.09375, 0.0625, 0.09375, 0.125, 0.0625, 0.125, 0.0625, 0.0625, 0.09375, 0.5, 0.09375, 0.5625, 0.0625, 0.5625, 0.0625, 0.5, 0.09375, 0.9375, 0.07812, 1.0, 0.0625, 0.9375, 0.07812, 0.0, 0.09375, 0.0625, 0.0625, 0.0625, 0.09375, 0.4375, 0.09375, 0.5, 0.0625, 0.5, 0.0625, 0.4375, 0.09375, 0.875, 0.09375, 0.9375, 0.0625, 0.9375, 0.0625, 0.875, 0.09375, 0.375, 0.09375, 0.4375, 0.0625, 0.4375, 0.0625, 0.375, 0.09375, 0.8125, 0.09375, 0.875, 0.0625, 0.875, 0.0625, 0.8125, 0.09375, 0.3125, 0.09375, 0.375, 0.0625, 0.375, 0.0625, 0.3125, 0.09375, 0.75, 0.09375, 0.8125, 0.0625, 0.8125, 0.0625, 0.75, 0.09375, 0.25, 0.09375, 0.3125, 0.0625, 0.3125, 0.0625, 0.25, 0.09375, 0.6875, 0.09375, 0.75, 0.0625, 0.75, 0.0625, 0.6875, 0.0625, 0.875, 0.0625, 0.9375, 0.03125, 0.9375, 0.03125, 0.875, 0.0625, 0.375, 0.0625, 0.4375, 0.03125, 0.4375, 0.03125, 0.375, 0.0625, 0.8125, 0.0625, 0.875, 0.03125, 0.875, 0.03125, 0.8125, 0.0625, 0.3125, 0.0625, 0.375, 0.03125, 0.375, 0.03125, 0.3125, 0.0625, 0.75, 0.0625, 0.8125, 0.03125, 0.8125, 0.03125, 0.75, 0.0625, 0.25, 0.0625, 0.3125, 0.03125, 0.3125, 0.03125, 0.25, 0.0625, 0.6875, 0.0625, 0.75, 0.03125, 0.75, 0.03125, 0.6875, 0.0625, 0.1875, 0.0625, 0.25, 0.03125, 0.25, 0.03125, 0.1875, 0.0625, 0.625, 0.0625, 0.6875, 0.03125, 0.6875, 0.03125, 0.625, 0.0625, 0.125, 0.0625, 0.1875, 0.03125, 0.1875, 0.03125, 0.125, 0.0625, 0.5625, 0.0625, 0.625, 0.03125, 0.625, 0.03125, 0.5625, 0.0625, 0.0625, 0.0625, 0.125, 0.03125, 0.125, 0.03125, 0.0625, 0.0625, 0.5, 0.0625, 0.5625, 0.03125, 0.5625, 0.03125, 0.5, 0.0625, 0.9375, 0.04687, 1.0, 0.03125, 0.9375, 0.04687, 0.0, 0.0625, 0.0625, 0.03125, 0.0625, 0.0625, 0.4375, 0.0625, 0.5, 0.03125, 0.5, 0.03125, 0.4375, 0.03125, 0.625, 0.03125, 0.6875, 0.0, 0.6875, 0.0, 0.625, 0.03125, 0.125, 0.03125, 0.1875, 0.0, 0.1875, 0.0, 0.125, 0.03125, 0.5625, 0.03125, 0.625, 0.0, 0.625, 0.0, 0.5625, 0.03125, 0.0625, 0.03125, 0.125, 0.0, 0.125, 0.0, 0.0625, 0.03125, 0.5, 0.03125, 0.5625, 0.0, 0.5625, 0.0, 0.5, 0.03125, 0.9375, 0.01562, 1.0, 0.0, 0.9375, 0.01562, 0.0, 0.03125, 0.0625, 0.0, 0.0625, 0.03125, 0.4375, 0.03125, 0.5, 0.0, 0.5, 0.0, 0.4375, 0.03125, 0.875, 0.03125, 0.9375, 0.0, 0.9375, 0.0, 0.875, 0.03125, 0.375, 0.03125, 0.4375, 0.0, 0.4375, 0.0, 0.375, 0.03125, 0.8125, 0.03125, 0.875, 0.0, 0.875, 0.0, 0.8125, 0.03125, 0.3125, 0.03125, 0.375, 0.0, 0.375, 0.0, 0.3125, 0.03125, 0.75, 0.03125, 0.8125, 0.0, 0.8125, 0.0, 0.75, 0.03125, 0.25, 0.03125, 0.3125, 0.0, 0.3125, 0.0, 0.25, 0.03125, 0.6875, 0.03125, 0.75, 0.0, 0.75, 0.0, 0.6875, 0.03125, 0.1875, 0.03125, 0.25, 0.0, 0.25, 0.0, 0.1875, 1.0, 0.375, 1.0, 0.4375, 0.9687, 0.4375, 0.9688, 0.375, 1.0, 0.8125, 1.0, 0.875, 0.9687, 0.875, 0.9687, 0.8125, 1.0, 0.3125, 1.0, 0.375, 0.9688, 0.375, 0.9687, 0.3125, 1.0, 0.75, 1.0, 0.8125, 0.9687, 0.8125, 0.9688, 0.75, 1.0, 0.25, 1.0, 0.3125, 0.9687, 0.3125, 0.9688, 0.25, 1.0, 0.6875, 1.0, 0.75, 0.9688, 0.75, 0.9687, 0.6875, 1.0, 0.1875, 1.0, 0.25, 0.9688, 0.25, 0.9687, 0.1875, 1.0, 0.625, 1.0, 0.6875, 0.9687, 0.6875, 0.9688, 0.625, 1.0, 0.125, 1.0, 0.1875, 0.9687, 0.1875, 0.9687, 0.125, 1.0, 0.5625, 1.0, 0.625, 0.9688, 0.625, 0.9687, 0.5625, 1.0, 0.0625, 1.0, 0.125, 0.9687, 0.125, 0.9688, 0.0625, 1.0, 0.5, 1.0, 0.5625, 0.9687, 0.5625, 0.9687, 0.5, 1.0, 0.9375, 0.9844, 1.0, 0.9688, 0.9375, 0.9844, 0.0, 1.0, 0.0625, 0.9688, 0.0625, 1.0, 0.4375, 1.0, 0.5, 0.9687, 0.5, 0.9687, 0.4375, 1.0, 0.875, 1.0, 0.9375, 0.9688, 0.9375, 0.9687, 0.875, 0.9687, 0.125, 0.9687, 0.1875, 0.9375, 0.1875, 0.9375, 0.125, 0.9687, 0.5625, 0.9688, 0.625, 0.9375, 0.625, 0.9375, 0.5625, 0.9688, 0.0625, 0.9687, 0.125, 0.9375, 0.125, 0.9375, 0.0625, 0.9687, 0.5, 0.9687, 0.5625, 0.9375, 0.5625, 0.9375, 0.5, 0.9688, 0.9375, 0.9531, 1.0, 0.9375, 0.9375, 0.9531, 0.0, 0.9688, 0.0625, 0.9375, 0.0625, 0.9687, 0.4375, 0.9687, 0.5, 0.9375, 0.5, 0.9375, 0.4375, 0.9687, 0.875, 0.9688, 0.9375, 0.9375, 0.9375, 0.9375, 0.875, 0.9688, 0.375, 0.9687, 0.4375, 0.9375, 0.4375, 0.9375, 0.375, 0.9687, 0.8125, 0.9687, 0.875, 0.9375, 0.875, 0.9375, 0.8125, 0.9687, 0.3125, 0.9688, 0.375, 0.9375, 0.375, 0.9375, 0.3125, 0.9688, 0.75, 0.9687, 0.8125, 0.9375, 0.8125, 0.9375, 0.75, 0.9688, 0.25, 0.9687, 0.3125, 0.9375, 0.3125, 0.9375, 0.25, 0.9687, 0.6875, 0.9688, 0.75, 0.9375, 0.75, 0.9375, 0.6875, 0.9687, 0.1875, 0.9688, 0.25, 0.9375, 0.25, 0.9375, 0.1875, 0.9688, 0.625, 0.9687, 0.6875, 0.9375, 0.6875, 0.9375, 0.625, 0.9375, 0.3125, 0.9375, 0.375, 0.9062, 0.375, 0.9062, 0.3125, 0.9375, 0.75, 0.9375, 0.8125, 0.9062, 0.8125, 0.9062, 0.75, 0.9375, 0.25, 0.9375, 0.3125, 0.9062, 0.3125, 0.9062, 0.25, 0.9375, 0.6875, 0.9375, 0.75, 0.9062, 0.75, 0.9062, 0.6875, 0.9375, 0.1875, 0.9375, 0.25, 0.9062, 0.25, 0.9062, 0.1875, 0.9375, 0.625, 0.9375, 0.6875, 0.9062, 0.6875, 0.9062, 0.625, 0.9375, 0.125, 0.9375, 0.1875, 0.9062, 0.1875, 0.9062, 0.125, 0.9375, 0.5625, 0.9375, 0.625, 0.9062, 0.625, 0.9062, 0.5625, 0.9375, 0.0625, 0.9375, 0.125, 0.9062, 0.125, 0.9062, 0.0625, 0.9375, 0.5, 0.9375, 0.5625, 0.9062, 0.5625, 0.9062, 0.5, 0.9375, 0.9375, 0.9219, 1.0, 0.9062, 0.9375, 0.9219, 0.0, 0.9375, 0.0625, 0.9062, 0.0625, 0.9375, 0.4375, 0.9375, 0.5, 0.9062, 0.5, 0.9062, 0.4375, 0.9375, 0.875, 0.9375, 0.9375, 0.9062, 0.9375, 0.9062, 0.875, 0.9375, 0.375, 0.9375, 0.4375, 0.9062, 0.4375, 0.9062, 0.375, 0.9375, 0.8125, 0.9375, 0.875, 0.9062, 0.875, 0.9062, 0.8125, 0.9062, 0.0625, 0.9062, 0.125, 0.875, 0.125, 0.875, 0.0625, 0.9062, 0.5, 0.9062, 0.5625, 0.875, 0.5625, 0.875, 0.5, 0.9062, 0.9375, 0.8906, 1.0, 0.875, 0.9375, 0.8906, 0.0, 0.9062, 0.0625, 0.875, 0.0625, 0.9062, 0.4375, 0.9062, 0.5, 0.875, 0.5, 0.875, 0.4375, 0.9062, 0.875, 0.9062, 0.9375, 0.875, 0.9375, 0.875, 0.875, 0.9062, 0.375, 0.9062, 0.4375, 0.875, 0.4375, 0.875, 0.375, 0.9062, 0.8125, 0.9062, 0.875, 0.875, 0.875, 0.875, 0.8125, 0.9062, 0.3125, 0.9062, 0.375, 0.875, 0.375, 0.875, 0.3125, 0.9062, 0.75, 0.9062, 0.8125, 0.875, 0.8125, 0.875, 0.75, 0.9062, 0.25, 0.9062, 0.3125, 0.875, 0.3125, 0.875, 0.25, 0.9062, 0.6875, 0.9062, 0.75, 0.875, 0.75, 0.875, 0.6875, 0.9062, 0.1875, 0.9062, 0.25, 0.875, 0.25, 0.875, 0.1875, 0.9062, 0.625, 0.9062, 0.6875, 0.875, 0.6875, 0.875, 0.625, 0.9062, 0.125, 0.9062, 0.1875, 0.875, 0.1875, 0.875, 0.125, 0.9062, 0.5625, 0.9062, 0.625, 0.875, 0.625, 0.875, 0.5625, 0.875, 0.75, 0.875, 0.8125, 0.8437, 0.8125, 0.8438, 0.75, 0.875, 0.25, 0.875, 0.3125, 0.8437, 0.3125, 0.8438, 0.25, 0.875, 0.6875, 0.875, 0.75, 0.8438, 0.75, 0.8437, 0.6875, 0.875, 0.1875, 0.875, 0.25, 0.8438, 0.25, 0.8437, 0.1875, 0.875, 0.625, 0.875, 0.6875, 0.8437, 0.6875, 0.8438, 0.625, 0.875, 0.125, 0.875, 0.1875, 0.8437, 0.1875, 0.8438, 0.125, 0.875, 0.5625, 0.875, 0.625, 0.8438, 0.625, 0.8437, 0.5625, 0.875, 0.0625, 0.875, 0.125, 0.8438, 0.125, 0.8438, 0.0625, 0.875, 0.5, 0.875, 0.5625, 0.8437, 0.5625, 0.8437, 0.5, 0.875, 0.9375, 0.8594, 1.0, 0.8438, 0.9375, 0.8594, 0.0, 0.875, 0.0625, 0.8438, 0.0625, 0.875, 0.4375, 0.875, 0.5, 0.8437, 0.5, 0.8437, 0.4375, 0.875, 0.875, 0.875, 0.9375, 0.8438, 0.9375, 0.8438, 0.875, 0.875, 0.375, 0.875, 0.4375, 0.8437, 0.4375, 0.8438, 0.375, 0.875, 0.8125, 0.875, 0.875, 0.8438, 0.875, 0.8437, 0.8125, 0.875, 0.3125, 0.875, 0.375, 0.8438, 0.375, 0.8437, 0.3125, 0.8437, 0.5, 0.8437, 0.5625, 0.8125, 0.5625, 0.8125, 0.5, 0.8438, 0.9375, 0.8281, 1.0, 0.8125, 0.9375, 0.8281, 0.0, 0.8438, 0.0625, 0.8125, 0.0625, 0.8437, 0.4375, 0.8437, 0.5, 0.8125, 0.5, 0.8125, 0.4375, 0.8438, 0.875, 0.8438, 0.9375, 0.8125, 0.9375, 0.8125, 0.875, 0.8438, 0.375, 0.8437, 0.4375, 0.8125, 0.4375, 0.8125, 0.375, 0.8437, 0.8125, 0.8438, 0.875, 0.8125, 0.875, 0.8125, 0.8125, 0.8437, 0.3125, 0.8438, 0.375, 0.8125, 0.375, 0.8125, 0.3125, 0.8438, 0.75, 0.8437, 0.8125, 0.8125, 0.8125, 0.8125, 0.75, 0.8438, 0.25, 0.8437, 0.3125, 0.8125, 0.3125, 0.8125, 0.25, 0.8437, 0.6875, 0.8438, 0.75, 0.8125, 0.75, 0.8125, 0.6875, 0.8437, 0.1875, 0.8438, 0.25, 0.8125, 0.25, 0.8125, 0.1875, 0.8438, 0.625, 0.8437, 0.6875, 0.8125, 0.6875, 0.8125, 0.625, 0.8438, 0.125, 0.8437, 0.1875, 0.8125, 0.1875, 0.8125, 0.125, 0.8437, 0.5625, 0.8438, 0.625, 0.8125, 0.625, 0.8125, 0.5625, 0.8438, 0.0625, 0.8438, 0.125, 0.8125, 0.125, 0.8125, 0.0625, 0.8125, 0.25, 0.8125, 0.3125, 0.7812, 0.3125, 0.7812, 0.25, 0.8125, 0.6875, 0.8125, 0.75, 0.7812, 0.75, 0.7812, 0.6875, 0.8125, 0.1875, 0.8125, 0.25, 0.7812, 0.25, 0.7812, 0.1875, 0.8125, 0.625, 0.8125, 0.6875, 0.7812, 0.6875, 0.7812, 0.625, 0.8125, 0.125, 0.8125, 0.1875, 0.7812, 0.1875, 0.7812, 0.125, 0.8125, 0.5625, 0.8125, 0.625, 0.7812, 0.625, 0.7812, 0.5625, 0.8125, 0.0625, 0.8125, 0.125, 0.7812, 0.125, 0.7812, 0.0625, 0.8125, 0.5, 0.8125, 0.5625, 0.7812, 0.5625, 0.7812, 0.5, 0.8125, 0.9375, 0.7969, 1.0, 0.7812, 0.9375, 0.7969, 0.0, 0.8125, 0.0625, 0.7812, 0.0625, 0.8125, 0.4375, 0.8125, 0.5, 0.7812, 0.5, 0.7812, 0.4375, 0.8125, 0.875, 0.8125, 0.9375, 0.7812, 0.9375, 0.7812, 0.875, 0.8125, 0.375, 0.8125, 0.4375, 0.7812, 0.4375, 0.7812, 0.375, 0.8125, 0.8125, 0.8125, 0.875, 0.7812, 0.875, 0.7812, 0.8125, 0.8125, 0.3125, 0.8125, 0.375, 0.7812, 0.375, 0.7812, 0.3125, 0.8125, 0.75, 0.8125, 0.8125, 0.7812, 0.8125, 0.7812, 0.75, 0.7812, 0.9375, 0.7656, 1.0, 0.75, 0.9375, 0.7656, 0.0, 0.7812, 0.0625, 0.75, 0.0625, 0.7812, 0.4375, 0.7812, 0.5, 0.75, 0.5, 0.75, 0.4375, 0.7812, 0.875, 0.7812, 0.9375, 0.75, 0.9375, 0.75, 0.875, 0.7812, 0.375, 0.7812, 0.4375, 0.75, 0.4375, 0.75, 0.375, 0.7812, 0.8125, 0.7812, 0.875, 0.75, 0.875, 0.75, 0.8125, 0.7812, 0.3125, 0.7812, 0.375, 0.75, 0.375, 0.75, 0.3125, 0.7812, 0.75, 0.7812, 0.8125, 0.75, 0.8125, 0.75, 0.75, 0.7812, 0.25, 0.7812, 0.3125, 0.75, 0.3125, 0.75, 0.25, 0.7812, 0.6875, 0.7812, 0.75, 0.75, 0.75, 0.75, 0.6875, 0.7812, 0.1875, 0.7812, 0.25, 0.75, 0.25, 0.75, 0.1875, 0.7812, 0.625, 0.7812, 0.6875, 0.75, 0.6875, 0.75, 0.625, 0.7812, 0.125, 0.7812, 0.1875, 0.75, 0.1875, 0.75, 0.125, 0.7812, 0.5625, 0.7812, 0.625, 0.75, 0.625, 0.75, 0.5625, 0.7812, 0.0625, 0.7812, 0.125, 0.75, 0.125, 0.75, 0.0625, 0.7812, 0.5, 0.7812, 0.5625, 0.75, 0.5625, 0.75, 0.5, 1.0, 0.6758, 1.0, 1.0, 0.9688, 1.0, 0.9688, 0.6758, 0.9688, 0.6758, 0.9688, 1.0, 0.9375, 1.0, 0.9375, 0.6758, 0.9375, 0.6758, 0.9375, 1.0, 0.9062, 1.0, 0.9062, 0.6758, 0.9062, 0.6758, 0.9062, 1.0, 0.875, 1.0, 0.875, 0.6758, 0.875, 0.6758, 0.875, 1.0, 0.8438, 1.0, 0.8438, 0.6758, 0.8438, 0.6758, 0.8438, 1.0, 0.8125, 1.0, 0.8125, 0.6758, 0.8125, 0.6758, 0.8125, 1.0, 0.7812, 1.0, 0.7812, 0.6758, 0.7812, 0.6758, 0.7812, 1.0, 0.75, 1.0, 0.75, 0.6758, 0.75, 0.6758, 0.75, 1.0, 0.7188, 1.0, 0.7188, 0.6758, 0.7188, 0.6758, 0.7188, 1.0, 0.6875, 1.0, 0.6875, 0.6758, 0.6875, 0.6758, 0.6875, 1.0, 0.6562, 1.0, 0.6562, 0.6758, 0.6562, 0.6758, 0.6562, 1.0, 0.625, 1.0, 0.625, 0.6758, 0.625, 0.6758, 0.625, 1.0, 0.5938, 1.0, 0.5938, 0.6758, 0.5938, 0.6758, 0.5938, 1.0, 0.5625, 1.0, 0.5625, 0.6758, 0.5625, 0.6758, 0.5625, 1.0, 0.5312, 1.0, 0.5312, 0.6758, 0.5312, 0.6758, 0.5312, 1.0, 0.5, 1.0, 0.5, 0.6758, 0.5, 0.6758, 0.5, 1.0, 0.4688, 1.0, 0.4688, 0.6758, 0.4688, 0.6758, 0.4688, 1.0, 0.4375, 1.0, 0.4375, 0.6758, 0.4375, 0.6758, 0.4375, 1.0, 0.4062, 1.0, 0.4062, 0.6758, 0.4062, 0.6758, 0.4062, 1.0, 0.375, 1.0, 0.375, 0.6758, 0.375, 0.6758, 0.375, 1.0, 0.3438, 1.0, 0.3438, 0.6758, 0.3438, 0.6758, 0.3438, 1.0, 0.3125, 1.0, 0.3125, 0.6758, 0.3125, 0.6758, 0.3125, 1.0, 0.2812, 1.0, 0.2812, 0.6758, 0.2812, 0.6758, 0.2812, 1.0, 0.25, 1.0, 0.25, 0.6758, 0.25, 0.6758, 0.25, 1.0, 0.2188, 1.0, 0.2188, 0.6758, 0.2188, 0.6758, 0.2188, 1.0, 0.1875, 1.0, 0.1875, 0.6758, 0.1875, 0.6758, 0.1875, 1.0, 0.1562, 1.0, 0.1562, 0.6758, 0.1562, 0.6758, 0.1562, 1.0, 0.125, 1.0, 0.125, 0.6758, 0.125, 0.6758, 0.125, 1.0, 0.09375, 1.0, 0.09375, 0.6758, 0.09375, 0.6758, 0.09375, 1.0, 0.0625, 1.0, 0.0625, 0.6758, 0.2968, 0.4854, 0.25, 0.49, 0.2032, 0.4854, 0.1582, 0.4717, 0.1167, 0.4496, 0.08029, 0.4197, 0.05045, 0.3833, 0.02827, 0.3418, 0.01461, 0.2968, 0.01, 0.25, 0.01461, 0.2032, 0.02827, 0.1582, 0.05045, 0.1167, 0.08029, 0.08029, 0.1167, 0.05045, 0.1582, 0.02827, 0.2032, 0.01461, 0.25, 0.01, 0.2968, 0.01461, 0.3418, 0.02827, 0.3833, 0.05045, 0.4197, 0.08029, 0.4496, 0.1167, 0.4717, 0.1582, 0.4854, 0.2032, 0.49, 0.25, 0.4854, 0.2968, 0.4717, 0.3418, 0.4496, 0.3833, 0.4197, 0.4197, 0.3833, 0.4496, 0.3418, 0.4717, 0.0625, 0.6758, 0.0625, 1.0, 0.03125, 1.0, 0.03125, 0.6758, 0.03125, 0.6758, 0.03125, 1.0, 0.0, 1.0, 0.0, 0.6758, 0.75, 0.49, 0.7968, 0.4854, 0.8418, 0.4717, 0.8833, 0.4496, 0.9197, 0.4197, 0.9496, 0.3833, 0.9717, 0.3418, 0.9854, 0.2968, 0.99, 0.25, 0.9854, 0.2032, 0.9717, 0.1582, 0.9496, 0.1167, 0.9197, 0.08029, 0.8833, 0.05045, 0.8418, 0.02827, 0.7968, 0.01461, 0.75, 0.01, 0.7032, 0.01461, 0.6582, 0.02827, 0.6167, 0.05045, 0.5803, 0.08029, 0.5504, 0.1167, 0.5283, 0.1582, 0.5146, 0.2032, 0.51, 0.25, 0.5146, 0.2968, 0.5283, 0.3418, 0.5504, 0.3833, 0.5803, 0.4197, 0.6167, 0.4496, 0.6582, 0.4717, 0.7032, 0.4854, 0.03125, 0.5, 0.03125, 0.6758, 0.0, 0.6758, 0.0, 0.5, 0.0625, 0.5, 0.0625, 0.6758, 0.03125, 0.6758, 0.03125, 0.5, 0.09375, 0.5, 0.09375, 0.6758, 0.0625, 0.6758, 0.0625, 0.5, 0.125, 0.5, 0.125, 0.6758, 0.09375, 0.6758, 0.09375, 0.5, 0.1562, 0.5, 0.1562, 0.6758, 0.125, 0.6758, 0.125, 0.5, 0.1875, 0.5, 0.1875, 0.6758, 0.1562, 0.6758, 0.1562, 0.5, 0.2188, 0.5, 0.2188, 0.6758, 0.1875, 0.6758, 0.1875, 0.5, 0.25, 0.5, 0.25, 0.6758, 0.2188, 0.6758, 0.2188, 0.5, 0.2812, 0.5, 0.2812, 0.6758, 0.25, 0.6758, 0.25, 0.5, 0.3125, 0.5, 0.3125, 0.6758, 0.2812, 0.6758, 0.2812, 0.5, 0.3438, 0.5, 0.3438, 0.6758, 0.3125, 0.6758, 0.3125, 0.5, 0.375, 0.5, 0.375, 0.6758, 0.3438, 0.6758, 0.3438, 0.5, 0.4062, 0.5, 0.4062, 0.6758, 0.375, 0.6758, 0.375, 0.5, 0.4375, 0.5, 0.4375, 0.6758, 0.4062, 0.6758, 0.4062, 0.5, 0.4688, 0.5, 0.4688, 0.6758, 0.4375, 0.6758, 0.4375, 0.5, 0.5, 0.5, 0.5, 0.6758, 0.4688, 0.6758, 0.4688, 0.5, 0.5312, 0.5, 0.5312, 0.6758, 0.5, 0.6758, 0.5, 0.5, 0.5625, 0.5, 0.5625, 0.6758, 0.5312, 0.6758, 0.5312, 0.5, 0.5938, 0.5, 0.5938, 0.6758, 0.5625, 0.6758, 0.5625, 0.5, 0.625, 0.5, 0.625, 0.6758, 0.5938, 0.6758, 0.5938, 0.5, 0.6562, 0.5, 0.6562, 0.6758, 0.625, 0.6758, 0.625, 0.5, 0.6875, 0.5, 0.6875, 0.6758, 0.6562, 0.6758, 0.6562, 0.5, 0.7188, 0.5, 0.7188, 0.6758, 0.6875, 0.6758, 0.6875, 0.5, 0.75, 0.5, 0.75, 0.6758, 0.7188, 0.6758, 0.7188, 0.5, 0.7812, 0.5, 0.7812, 0.6758, 0.75, 0.6758, 0.75, 0.5, 0.8125, 0.5, 0.8125, 0.6758, 0.7812, 0.6758, 0.7812, 0.5, 0.8438, 0.5, 0.8438, 0.6758, 0.8125, 0.6758, 0.8125, 0.5, 0.875, 0.5, 0.875, 0.6758, 0.8438, 0.6758, 0.8438, 0.5, 0.9062, 0.5, 0.9062, 0.6758, 0.875, 0.6758, 0.875, 0.5, 0.9375, 0.5, 0.9375, 0.6758, 0.9062, 0.6758, 0.9062, 0.5, 0.9688, 0.5, 0.9688, 0.6758, 0.9375, 0.6758, 0.9375, 0.5, 1.0, 0.5, 1.0, 0.6758, 0.9688, 0.6758, 0.9688, 0.5])
me_plane_002.materials.append(mat_material_005)
me_plane_002.materials.append(mat_material_003)
me_plane_002.materials.append(mat_material_004)
me_plane_002.update()

# ---- objects
ob_plane_001 = bpy.data.objects.new('Plane.001', me_plane_002)

# ---- transforms, parenting, visibility, modifiers, constraints
ob_plane_001.location = (4.505, 0.4247, 0.9617)
ob_plane_001.rotation_euler = (3.142, 3.272, 1.571)
ob_plane_001.scale = (0.1251, 0.1251, 0.1251)
_m = ob_plane_001.modifiers.new('Auto Smooth', 'NODES')
_m.node_group = ng_auto_smooth
_gi = [s.identifier for s in ng_auto_smooth.interface.items_tree if s.item_type == 'SOCKET' and s.in_out == 'INPUT']
_m[_gi[1]] = 0.5236  # Angle

# ---- collection membership
col_collection.objects.link(ob_plane_001)

# ---- scene / render settings (as saved in the file)
scene.frame_start = 1; scene.frame_end = 250; scene.frame_set(1)
scene.render.engine = 'BLENDER_EEVEE_NEXT'
scene.cycles.sampling_pattern = 'TABULATED_SOBOL'
bpy.context.view_layer.update()

# ---- added for rendering (the .blend has no active camera and no usable light): camera, sun
cam_auto = bpy.data.cameras.new('AutoCamera')
cam_auto.lens = 50.0
cam_auto.sensor_width = 36.0
cam_auto.clip_end = 1000.0
ob_auto_camera = bpy.data.objects.new('AutoCamera', cam_auto)
scene.collection.objects.link(ob_auto_camera)
ob_auto_camera.location = (8.03812, -4.1426, 2.95422)
ob_auto_camera.rotation_euler = (1.09748, -7.21219e-08, 0.694738)
scene.camera = ob_auto_camera
light_auto_sun = bpy.data.lights.new('AutoSun', 'SUN')
light_auto_sun.energy = 3.0
light_auto_sun.angle = 0.0523599
ob_auto_sun = bpy.data.objects.new('AutoSun', light_auto_sun)
scene.collection.objects.link(ob_auto_sun)
ob_auto_sun.rotation_euler = (0.872665, 0.174533, 0.523599)
bpy.context.view_layer.update()
